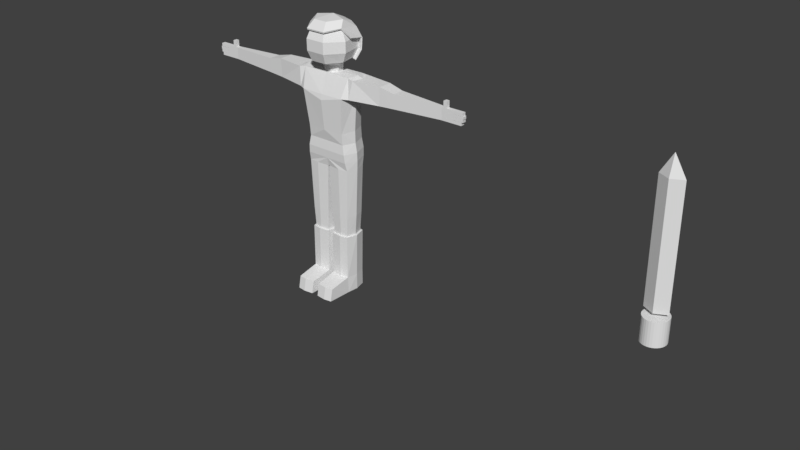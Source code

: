 # Source: Main_Character.blend  (saved by Blender 2.79.0; exported with 4.5.12 LTS)
import bpy
from mathutils import Matrix  # noqa: F401  (used for matrix-valued properties, if any)

bpy.ops.wm.read_factory_settings(use_empty=True)
scene = bpy.context.scene
scene.name = 'Scene'

# ---- collections
col_collection_1 = bpy.data.collections.new('Collection 1'); scene.collection.children.link(col_collection_1)
col_collection_20 = bpy.data.collections.new('Collection 20'); scene.collection.children.link(col_collection_20)
col_collection_20.hide_render = True
col_collection_20.hide_viewport = True

# ---- materials (node trees are filled in below, after node groups)
mat_material = bpy.data.materials.new('Material')
mat_material.alpha_threshold = 0.0
mat_material.use_transparent_shadow = False
mat_material.roughness = 0.5
mat_material.line_color = (0.0, 0.0, 0.0, 1.0)

# ---- material node trees

# ---- world
world_world = bpy.data.worlds.new('World'); scene.world = world_world
world_world.color = (0.05088, 0.05088, 0.05088)
world_world.use_sun_shadow = False
world_world.sun_shadow_jitter_overblur = 0.0
world_world.cycles.sampling_method = 'MANUAL'

# ---- meshes
me_cone = bpy.data.meshes.new('Cone')
me_cone.from_pydata([(0.0, 1.0, -1.0), (0.0, 0.0, 0.4783), (0.8593, -4.371e-08, -1.0), (-8.742e-08, -1.0, -1.0), (-0.8593, 1.192e-08, -1.0), (0.0, 1.0, -9.779), (0.8593, -4.371e-08, -9.779), (-8.742e-08, -1.0, -9.779), (-0.8593, 1.192e-08, -9.779), (0.04373, 2.01, -11.85), (0.04373, 2.01, -10.07), (0.2182, 1.971, -11.85), (0.2182, 1.971, -10.07), (0.3861, 1.857, -11.85), (0.3861, 1.857, -10.07), (0.5407, 1.671, -11.85), (0.5407, 1.671, -10.07), (0.6763, 1.421, -11.85), (0.6763, 1.421, -10.07), (0.7875, 1.116, -11.85), (0.7875, 1.116, -10.07), (0.8702, 0.769, -11.85), (0.8702, 0.769, -10.07), (0.9211, 0.392, -11.85), (0.9211, 0.392, -10.07), (0.9383, 3.697e-06, -11.85), (0.9383, 3.697e-06, -10.07), (0.9211, -0.392, -11.85), (0.9211, -0.392, -10.07), (0.8702, -0.769, -11.85), (0.8702, -0.769, -10.07), (0.7875, -1.116, -11.85), (0.7875, -1.116, -10.07), (0.6763, -1.421, -11.85), (0.6763, -1.421, -10.07), (0.5407, -1.671, -11.85), (0.5407, -1.671, -10.07), (0.3861, -1.857, -11.85), (0.3861, -1.857, -10.07), (0.2182, -1.971, -11.85), (0.2182, -1.971, -10.07), (0.04373, -2.01, -11.85), (0.04373, -2.01, -10.07), (-0.1308, -1.971, -11.85), (-0.1308, -1.971, -10.07), (-0.2986, -1.857, -11.85), (-0.2986, -1.857, -10.07), (-0.4532, -1.671, -11.85), (-0.4532, -1.671, -10.07), (-0.5888, -1.421, -11.85), (-0.5888, -1.421, -10.07), (-0.7, -1.116, -11.85), (-0.7, -1.116, -10.07), (-0.7827, -0.769, -11.85), (-0.7827, -0.769, -10.07), (-0.8336, -0.392, -11.85), (-0.8336, -0.392, -10.07), (-0.8508, 5.486e-06, -11.85), (-0.8508, 5.486e-06, -10.07), (-0.8336, 0.3921, -11.85), (-0.8336, 0.3921, -10.07), (-0.7827, 0.769, -11.85), (-0.7827, 0.769, -10.07), (-0.7, 1.116, -11.85), (-0.7, 1.116, -10.07), (-0.5888, 1.421, -11.85), (-0.5888, 1.421, -10.07), (-0.4532, 1.671, -11.85), (-0.4532, 1.671, -10.07), (-0.2986, 1.857, -11.85), (-0.2986, 1.857, -10.07), (-0.1308, 1.971, -11.85), (-0.1308, 1.971, -10.07)], [], [(0, 1, 2), (2, 1, 3), (3, 1, 4), (4, 1, 0), (3, 7, 6, 2), (0, 5, 8, 4), (4, 8, 7, 3), (2, 6, 5, 0), (5, 6, 7, 8), (9, 10, 12, 11), (11, 12, 14, 13), (13, 14, 16, 15), (15, 16, 18, 17), (17, 18, 20, 19), (19, 20, 22, 21), (21, 22, 24, 23), (23, 24, 26, 25), (25, 26, 28, 27), (27, 28, 30, 29), (29, 30, 32, 31), (31, 32, 34, 33), (33, 34, 36, 35), (35, 36, 38, 37), (37, 38, 40, 39), (39, 40, 42, 41), (41, 42, 44, 43), (43, 44, 46, 45), (45, 46, 48, 47), (47, 48, 50, 49), (49, 50, 52, 51), (51, 52, 54, 53), (53, 54, 56, 55), (55, 56, 58, 57), (57, 58, 60, 59), (59, 60, 62, 61), (61, 62, 64, 63), (63, 64, 66, 65), (65, 66, 68, 67), (67, 68, 70, 69), (12, 10, 72, 70, 68, 66, 64, 62, 60, 58, 56, 54, 52, 50, 48, 46, 44, 42, 40, 38, 36, 34, 32, 30, 28, 26, 24, 22, 20, 18, 16, 14), (69, 70, 72, 71), (71, 72, 10, 9), (9, 11, 13, 15, 17, 19, 21, 23, 25, 27, 29, 31, 33, 35, 37, 39, 41, 43, 45, 47, 49, 51, 53, 55, 57, 59, 61, 63, 65, 67, 69, 71)])
_uv = me_cone.uv_layers.new(name='UVMap')
_uv.uv.foreach_set('vector', [0.0, 0.0, 0.0, 0.0, 0.0, 0.0, 0.0, 0.0, 0.0, 0.0, 0.0, 0.0, 0.0, 0.0, 0.0, 0.0, 0.0, 0.0, 0.0, 0.0, 0.0, 0.0, 0.0, 0.0, 0.0, 0.0, 0.0, 0.0, 0.0, 0.0, 0.0, 0.0, 0.0, 0.0, 0.0, 0.0, 0.0, 0.0, 0.0, 0.0, 0.0, 0.0, 0.0, 0.0, 0.0, 0.0, 0.0, 0.0, 0.0, 0.0, 0.0, 0.0, 0.0, 0.0, 0.0, 0.0, 0.0, 0.0, 0.0, 0.0, 0.0, 0.0, 0.0, 0.0, 0.0, 0.0, 0.0, 0.0, 0.0, 0.0, 0.0, 0.0, 0.0, 0.0, 0.0, 0.0, 0.0, 0.0, 0.0, 0.0, 0.0, 0.0, 0.0, 0.0, 0.0, 0.0, 0.0, 0.0, 0.0, 0.0, 0.0, 0.0, 0.0, 0.0, 0.0, 0.0, 0.0, 0.0, 0.0, 0.0, 0.0, 0.0, 0.0, 0.0, 0.0, 0.0, 0.0, 0.0, 0.0, 0.0, 0.0, 0.0, 0.0, 0.0, 0.0, 0.0, 0.0, 0.0, 0.0, 0.0, 0.0, 0.0, 0.0, 0.0, 0.0, 0.0, 0.0, 0.0, 0.0, 0.0, 0.0, 0.0, 0.0, 0.0, 0.0, 0.0, 0.0, 0.0, 0.0, 0.0, 0.0, 0.0, 0.0, 0.0, 0.0, 0.0, 0.0, 0.0, 0.0, 0.0, 0.0, 0.0, 0.0, 0.0, 0.0, 0.0, 0.0, 0.0, 0.0, 0.0, 0.0, 0.0, 0.0, 0.0, 0.0, 0.0, 0.0, 0.0, 0.0, 0.0, 0.0, 0.0, 0.0, 0.0, 0.0, 0.0, 0.0, 0.0, 0.0, 0.0, 0.0, 0.0, 0.0, 0.0, 0.0, 0.0, 0.0, 0.0, 0.0, 0.0, 0.0, 0.0, 0.0, 0.0, 0.0, 0.0, 0.0, 0.0, 0.0, 0.0, 0.0, 0.0, 0.0, 0.0, 0.0, 0.0, 0.0, 0.0, 0.0, 0.0, 0.0, 0.0, 0.0, 0.0, 0.0, 0.0, 0.0, 0.0, 0.0, 0.0, 0.0, 0.0, 0.0, 0.0, 0.0, 0.0, 0.0, 0.0, 0.0, 0.0, 0.0, 0.0, 0.0, 0.0, 0.0, 0.0, 0.0, 0.0, 0.0, 0.0, 0.0, 0.0, 0.0, 0.0, 0.0, 0.0, 0.0, 0.0, 0.0, 0.0, 0.0, 0.0, 0.0, 0.0, 0.0, 0.0, 0.0, 0.0, 0.0, 0.0, 0.0, 0.0, 0.0, 0.0, 0.0, 0.0, 0.0, 0.0, 0.0, 0.0, 0.0, 0.0, 0.0, 0.0, 0.0, 0.0, 0.0, 0.0, 0.0, 0.0, 0.0, 0.0, 0.0, 0.0, 0.0, 0.0, 0.0, 0.0, 0.0, 0.0, 0.0, 0.0, 0.0, 0.0, 0.0, 0.0, 0.0, 0.0, 0.0, 0.0, 0.0, 0.0, 0.0, 0.0, 0.0, 0.0, 0.0, 0.0, 0.0, 0.0, 0.0, 0.0, 0.0, 0.0, 0.0, 0.0, 0.0, 0.0, 0.0, 0.0, 0.0, 0.0, 0.0, 0.0, 0.0, 0.0, 0.0, 0.0, 0.0, 0.0, 0.0, 0.0, 0.0, 0.0, 0.0, 0.0, 0.0, 0.0, 0.0, 0.0, 0.0, 0.0, 0.0, 0.0, 0.0, 0.0, 0.0, 0.0, 0.0, 0.0, 0.0, 0.0, 0.0, 0.0, 0.0, 0.0, 0.0, 0.0, 0.0, 0.0, 0.0, 0.0, 0.0, 0.0, 0.0, 0.0, 0.0, 0.0, 0.0, 0.0, 0.0, 0.0, 0.0, 0.0, 0.0, 0.0, 0.0, 0.0, 0.0, 0.0, 0.0, 0.0, 0.0, 0.0, 0.0, 0.0, 0.0, 0.0, 0.0, 0.0, 0.0, 0.0, 0.0, 0.0, 0.0, 0.0, 0.0, 0.0, 0.0, 0.0, 0.0, 0.0, 0.0, 0.0, 0.0, 0.0, 0.0, 0.0, 0.0, 0.0, 0.0, 0.0, 0.0, 0.0, 0.0, 0.0, 0.0, 0.0, 0.0, 0.0, 0.0, 0.0, 0.0, 0.0, 0.0, 0.0, 0.0, 0.0, 0.0, 0.0, 0.0, 0.0, 0.0, 0.0, 0.0, 0.0, 0.0, 0.0, 0.0, 0.0, 0.0, 0.0, 0.0, 0.0, 0.0, 0.0, 0.0, 0.0])
me_cone.use_remesh_preserve_volume = False
me_cone.use_remesh_preserve_attributes = False
me_cone.use_mirror_vertex_groups = False
me_cone.update()
me_cube = bpy.data.meshes.new('Cube')
me_cube.from_pydata([(0.7609, 0.6255, -0.3891), (0.7609, -0.5365, -0.3893), (0.8507, -0.488, -4.511), (0.08062, 0.004053, -4.511), (1.0, 0.4201, 1.352), (1.0, -0.4201, 1.352), (0.1336, 0.4869, -4.511), (0.03692, 0.5079, -1.078), (0.8773, 0.5079, -1.078), (0.8773, -0.4591, -1.078), (0.03692, -0.4591, -1.078), (0.03692, 0.003365, -1.078), (0.9508, -1.653e-07, -0.3891), (4.786, 4.816e-05, 0.9064), (1.134, -4.547e-07, 1.381), (4.786, 4.813e-05, 1.219), (1.012, 0.003365, -1.078), (4.786, -0.08629, 1.219), (0.8773, 0.4818, 0.8537), (0.8773, -0.7231, 0.8537), (4.786, -0.08629, 0.9063), (4.786, 0.08644, 1.219), (4.786, 0.08644, 0.9063), (1.033, -3.636e-07, 0.8538), (0.51, 0.4869, -4.511), (0.1081, -0.488, -4.511), (0.4985, -0.5381, -4.511), (2.322, -0.3073, 1.33), (2.902, -0.2571, 1.242), (2.902, -0.2571, 0.87), (2.283, -0.3059, 0.851), (2.922, 2.897e-05, 0.8701), (2.307, 0.001835, 0.8511), (2.283, 0.3089, 0.851), (2.902, 0.2573, 0.87), (2.902, 0.2573, 1.242), (2.322, 0.3075, 1.33), (2.326, 2.935e-05, 1.33), (2.905, 2.89e-05, 1.242), (0.7609, -0.5794, -0.09115), (0.8613, 0.003011, -2.935), (0.9244, 0.003394, -2.389), (0.8121, -0.4287, -2.389), (0.765, -0.4069, -2.935), (0.1619, -0.4069, -2.935), (0.1094, -0.4287, -2.389), (0.1094, 0.003394, -2.389), (0.118, 0.007247, -2.935), (0.8121, 0.459, -2.389), (0.765, 0.423, -2.935), (0.1619, 0.423, -2.935), (0.1094, 0.459, -2.389), (1.123, 0.4676, 0.8532), (1.231, 0.4673, 1.327), (1.231, -0.4672, 1.327), (1.255, 0.0003199, 0.8533), (1.342, 4.748e-06, 1.327), (1.123, -0.5896, 0.8532), (0.943, -2.101e-07, -0.07136), (0.7609, 0.5927, -0.07139), (0.4964, -0.473, -2.389), (0.4964, -0.5067, -1.078), (0.1343, -1.459, -4.188), (0.4964, -0.4487, -2.935), (0.8931, -0.0005537, -4.511), (0.5061, 0.5689, -1.078), (0.5061, 0.4744, -2.935), (0.5061, 0.5145, -2.389), (0.7885, 0.4869, -4.511), (0.1343, -1.566, -4.511), (0.8504, -0.5394, -0.8554), (0.8504, 0.6076, -0.8554), (1.024, -0.0003581, -0.8555), (0.8239, -0.5673, -0.6402), (1.014, -0.001795, -0.6402), (0.8239, 0.6459, -0.6402), (0.8177, -0.4838, -2.935), (0.8233, -0.488, -4.084), (0.7885, 0.4869, -4.084), (0.8931, -0.0005537, -4.084), (0.4985, -0.5381, -4.084), (0.1081, -0.488, -4.084), (0.51, 0.4869, -4.084), (0.1336, 0.4869, -4.084), (0.08062, 0.004053, -4.084), (0.0481, 0.008277, -2.935), (0.8177, 0.5022, -2.935), (0.9322, 0.003244, -2.935), (0.1011, -0.4838, -2.935), (0.1011, 0.5022, -2.935), (0.4985, -0.5334, -2.935), (0.51, 0.5633, -2.935), (0.8054, -1.566, -4.511), (0.4985, -1.616, -4.511), (0.8054, -1.459, -4.188), (0.4985, -1.509, -4.188), (5.258, 7.284e-05, 0.9064), (5.257, -0.08629, 0.9063), (5.257, 0.08644, 0.9063), (5.257, 0.08644, 1.219), (5.257, 7.282e-05, 1.219), (5.257, -0.08629, 1.219), (5.257, -0.08629, 1.141), (5.257, 0.08644, 1.141), (5.257, 0.08644, 1.066), (5.257, -0.08629, 1.066), (5.257, -0.08629, 0.9871), (5.257, 0.08644, 0.9871), (4.853, -0.08629, 1.219), (4.853, 0.08644, 1.219), (4.853, 5.167e-05, 1.219), (4.984, -0.08629, 1.219), (4.984, 0.08644, 1.219), (4.984, 5.849e-05, 1.219), (4.984, 5.842e-05, 1.386), (4.853, 5.16e-05, 1.386), (4.853, -0.08629, 1.386), (4.853, 0.08644, 1.386), (4.984, -0.08629, 1.386), (4.984, 0.08644, 1.386), (5.257, -0.08629, 1.141), (5.257, 0.08644, 1.141), (5.257, 0.08644, 1.138), (5.257, -0.08629, 1.138), (5.257, -0.08629, 1.066), (5.257, 0.08644, 1.066), (5.257, -0.08629, 1.064), (5.257, 0.08644, 1.064), (5.257, -0.08629, 0.9871), (5.257, 0.08644, 0.9871), (5.257, -0.08629, 0.985), (5.257, 0.08644, 0.985), (5.582, 7.284e-05, 0.9064), (5.582, -0.08629, 0.9063), (5.582, 0.08644, 0.9063), (5.627, 0.08644, 1.219), (5.627, 7.282e-05, 1.219), (5.627, -0.08629, 1.219), (5.627, -0.08629, 1.141), (5.627, 0.08644, 1.141), (5.661, 0.08644, 1.066), (5.661, 0.08644, 1.138), (5.661, -0.08629, 1.066), (5.661, -0.08629, 1.138), (5.643, -0.08629, 0.9871), (5.643, -0.08629, 1.064), (5.643, 0.08644, 0.9871), (5.643, 0.08644, 1.064), (5.582, -0.08629, 0.985), (5.582, 0.08644, 0.985), (-0.7609, 0.6255, -0.3891), (-0.7609, -0.5365, -0.3893), (-0.8507, -0.488, -4.511), (-0.08062, 0.004053, -4.511), (-1.0, 0.4201, 1.352), (-1.0, -0.4201, 1.352), (-0.1336, 0.4869, -4.511), (-0.03692, 0.5079, -1.078), (-0.8773, 0.5079, -1.078), (-0.8773, -0.4591, -1.078), (-0.03692, -0.4591, -1.078), (-0.03692, 0.003365, -1.078), (-0.9508, -1.653e-07, -0.3891), (-4.786, 4.816e-05, 0.9064), (-1.134, -4.547e-07, 1.381), (-4.786, 4.813e-05, 1.219), (-1.012, 0.003365, -1.078), (-4.786, -0.08629, 1.219), (-0.8773, 0.4818, 0.8537), (-0.8773, -0.7231, 0.8537), (-4.786, -0.08629, 0.9063), (-4.786, 0.08644, 1.219), (-4.786, 0.08644, 0.9063), (-1.033, -3.636e-07, 0.8538), (0.0, 0.6255, -0.3824), (0.0, -0.5365, -0.3826), (0.0, 0.3999, 1.352), (0.0, -0.3999, 1.352), (0.0, 0.5079, -1.078), (0.0, -0.4591, -1.078), (0.0, 0.003365, -1.078), (0.0007257, 0.3548, 1.352), (0.0, 0.6255, 0.6644), (0.0, -0.7915, 0.7058), (-0.51, 0.4869, -4.511), (-0.1081, -0.488, -4.511), (-0.4985, -0.5381, -4.511), (-2.322, -0.3073, 1.33), (-2.902, -0.2571, 1.242), (-2.902, -0.2571, 0.87), (-2.283, -0.3059, 0.851), (-2.922, 2.897e-05, 0.8701), (-2.307, 0.001835, 0.8511), (-2.283, 0.3089, 0.851), (-2.902, 0.2573, 0.87), (-2.902, 0.2573, 1.242), (-2.322, 0.3075, 1.33), (-2.326, 2.935e-05, 1.33), (-2.905, 2.89e-05, 1.242), (0.0, -0.7438, 0.8537), (0.0, -0.6522, -0.08439), (-0.7609, -0.5794, -0.09115), (-0.8613, 0.003011, -2.935), (-0.9244, 0.003394, -2.389), (-0.8121, -0.4287, -2.389), (-0.765, -0.4069, -2.935), (-0.1619, -0.4069, -2.935), (-0.1094, -0.4287, -2.389), (-0.1094, 0.003394, -2.389), (-0.118, 0.007247, -2.935), (-0.8121, 0.459, -2.389), (-0.765, 0.423, -2.935), (-0.1619, 0.423, -2.935), (-0.1094, 0.459, -2.389), (-1.123, 0.4676, 0.8532), (-1.231, 0.4673, 1.327), (-1.231, -0.4672, 1.327), (-1.255, 0.0003199, 0.8533), (-1.342, 4.748e-06, 1.327), (-1.123, -0.5896, 0.8532), (-0.943, -2.101e-07, -0.07136), (-0.7609, 0.5927, -0.07139), (0.0, 0.6255, -0.1078), (-0.4964, -0.473, -2.389), (-0.4964, -0.5067, -1.078), (-0.1343, -1.459, -4.188), (-0.4964, -0.4487, -2.935), (-0.8931, -0.0005537, -4.511), (-0.5061, 0.5689, -1.078), (-0.5061, 0.4744, -2.935), (-0.5061, 0.5145, -2.389), (-0.7885, 0.4869, -4.511), (-0.1343, -1.566, -4.511), (-0.8504, -0.5394, -0.8554), (-0.8504, 0.6076, -0.8554), (-1.024, -0.0003581, -0.8555), (0.0, -0.5391, -0.8554), (0.0, 0.607, -0.8554), (-0.8239, -0.5673, -0.6402), (-1.014, -0.001795, -0.6402), (0.0, -0.5671, -0.6402), (-0.8239, 0.6459, -0.6402), (0.0, 0.6454, -0.6402), (-0.8177, -0.4838, -2.935), (-0.8233, -0.488, -4.084), (-0.7885, 0.4869, -4.084), (-0.8931, -0.0005537, -4.084), (-0.4985, -0.5381, -4.084), (-0.1081, -0.488, -4.084), (-0.51, 0.4869, -4.084), (-0.1336, 0.4869, -4.084), (-0.08062, 0.004053, -4.084), (-0.0481, 0.008277, -2.935), (-0.8177, 0.5022, -2.935), (-0.9322, 0.003244, -2.935), (-0.1011, -0.4838, -2.935), (-0.1011, 0.5022, -2.935), (-0.4985, -0.5334, -2.935), (-0.51, 0.5633, -2.935), (-0.8054, -1.566, -4.511), (-0.4985, -1.616, -4.511), (-0.8054, -1.459, -4.188), (-0.4985, -1.509, -4.188), (-5.258, 7.284e-05, 0.9064), (-5.257, -0.08629, 0.9063), (-5.257, 0.08644, 0.9063), (-5.257, 0.08644, 1.219), (-5.257, 7.282e-05, 1.219), (-5.257, -0.08629, 1.219), (-5.257, -0.08629, 1.141), (-5.257, 0.08644, 1.141), (-5.257, 0.08644, 1.066), (-5.257, -0.08629, 1.066), (-5.257, -0.08629, 0.9871), (-5.257, 0.08644, 0.9871), (-4.853, -0.08629, 1.219), (-4.853, 0.08644, 1.219), (-4.853, 5.167e-05, 1.219), (-4.984, -0.08629, 1.219), (-4.984, 0.08644, 1.219), (-4.984, 5.849e-05, 1.219), (-4.984, 5.842e-05, 1.386), (-4.853, 5.16e-05, 1.386), (-4.853, -0.08629, 1.386), (-4.853, 0.08644, 1.386), (-4.984, -0.08629, 1.386), (-4.984, 0.08644, 1.386), (-5.257, -0.08629, 1.141), (-5.257, 0.08644, 1.141), (-5.257, 0.08644, 1.138), (-5.257, -0.08629, 1.138), (-5.257, -0.08629, 1.066), (-5.257, 0.08644, 1.066), (-5.257, -0.08629, 1.064), (-5.257, 0.08644, 1.064), (-5.257, -0.08629, 0.9871), (-5.257, 0.08644, 0.9871), (-5.257, -0.08629, 0.985), (-5.257, 0.08644, 0.985), (-5.582, 7.284e-05, 0.9064), (-5.582, -0.08629, 0.9063), (-5.582, 0.08644, 0.9063), (-5.627, 0.08644, 1.219), (-5.627, 7.282e-05, 1.219), (-5.627, -0.08629, 1.219), (-5.627, -0.08629, 1.141), (-5.627, 0.08644, 1.141), (-5.661, 0.08644, 1.066), (-5.661, 0.08644, 1.138), (-5.661, -0.08629, 1.066), (-5.661, -0.08629, 1.138), (-5.643, -0.08629, 0.9871), (-5.643, -0.08629, 1.064), (-5.643, 0.08644, 0.9871), (-5.643, 0.08644, 1.064), (-5.582, -0.08629, 0.985), (-5.582, 0.08644, 0.985), (-0.0003821, 0.472, 2.629), (-0.0003821, 0.8316, 2.454), (-0.0003821, 1.065, 2.202), (-0.0003821, 0.9969, 1.926), (-0.0003821, 0.77, 1.673), (-0.0003821, 0.3741, 1.54), (-0.0003822, -0.0534, 2.692), (0.2981, 0.2742, 2.629), (0.5374, 0.5369, 2.454), (0.6702, 0.6826, 2.202), (0.6702, 0.6826, 1.922), (0.5374, 0.5369, 1.669), (0.2701, 0.2445, 1.54), (0.3718, -0.1703, 2.629), (0.6702, -0.2641, 2.454), (0.8358, -0.3161, 2.202), (0.8358, -0.3161, 1.922), (0.6702, -0.2641, 1.669), (0.3369, -0.1582, 1.54), (0.1652, -0.5268, 2.629), (0.2981, -0.8435, 2.483), (0.3718, -1.029, 2.223), (0.3718, -1.021, 1.927), (0.2981, -0.8513, 1.664), (0.1497, -0.4191, 1.54), (-0.166, -0.5268, 2.629), (-0.2988, -0.8435, 2.483), (-0.3725, -1.029, 2.223), (-0.3725, -1.021, 1.927), (-0.2988, -0.8513, 1.664), (-0.1505, -0.4191, 1.54), (-0.3725, -0.1703, 2.629), (-0.671, -0.2641, 2.454), (-0.8366, -0.3161, 2.202), (-0.8366, -0.3161, 1.922), (-0.671, -0.2641, 1.669), (-0.3376, -0.1582, 1.54), (-0.2988, 0.2742, 2.629), (-0.5382, 0.5369, 2.454), (-0.671, 0.6826, 2.202), (-0.671, 0.6826, 1.922), (-0.5382, 0.5369, 1.669), (-0.2708, 0.2445, 1.54), (-0.3173, 0.2029, 1.358), (-0.3395, -0.0973, 1.358), (-0.1586, -0.2845, 1.354), (0.1142, -0.288, 1.356), (0.3172, -0.1044, 1.36), (0.2988, 0.1923, 1.359), (0.02229, 0.6356, 2.581), (0.001063, 0.8487, 2.432), (0.003656, 1.067, 2.16), (2.459e-05, 0.9427, 1.884), (2.459e-05, 0.7053, 1.62), (-0.01096, 0.09419, 2.732), (0.5023, 0.4612, 2.571), (0.6707, 0.5348, 2.444), (0.8386, 0.6594, 2.175), (0.8389, 0.6139, 1.879), (0.6728, 0.4614, 1.615), (0.5972, -0.1244, 2.69), (0.7108, -0.3764, 2.516), (0.9094, -0.05897, 2.27), (0.2732, -0.6901, 2.663), (0.3734, -0.9826, 2.467), (-0.2732, -0.6901, 2.663), (-0.3733, -0.9826, 2.467), (-0.6294, -0.08247, 2.672), (-0.7108, -0.3764, 2.516), (-0.962, -0.05897, 2.27), (-0.4814, 0.4949, 2.556), (-0.6747, 0.547, 2.443), (-0.8392, 0.6746, 2.174), (-0.8389, 0.6139, 1.879), (-0.6727, 0.4614, 1.615), (2.459e-05, 0.3814, 2.584), (2.459e-05, 0.7459, 2.407), (2.458e-05, 0.978, 2.162), (2.458e-05, 0.9076, 1.898), (2.459e-05, 0.6765, 1.644), (2.445e-05, -0.1561, 2.647), (0.3598, 0.1799, 2.584), (0.6473, 0.4473, 2.409), (0.8109, 0.5877, 2.159), (0.8204, 0.5822, 1.893), (0.6582, 0.4342, 1.638), (0.4494, -0.2763, 2.584), (0.6856, -0.3769, 2.487), (0.8713, -0.06425, 2.25), (0.1994, -0.6415, 2.584), (0.3642, -0.9696, 2.432), (-0.1994, -0.6415, 2.584), (-0.3642, -0.9696, 2.432), (-0.4493, -0.2763, 2.584), (-0.6855, -0.3769, 2.487), (-0.924, -0.06425, 2.25), (-0.3597, 0.1799, 2.584), (-0.6472, 0.4473, 2.409), (-0.8108, 0.5877, 2.159), (-0.8203, 0.5822, 1.893), (-0.6582, 0.4342, 1.638)], [], [(72, 70, 9, 16), (31, 34, 22, 13), (79, 77, 2, 64), (40, 43, 76, 87), (66, 49, 86, 91), (83, 82, 24, 6), (94, 95, 93, 92), (174, 0, 75, 242), (7, 11, 180, 178), (11, 10, 179, 180), (78, 79, 64, 68), (35, 38, 15, 21), (34, 35, 21, 22), (71, 72, 16, 8), (59, 18, 23, 58), (28, 29, 20, 17), (38, 28, 17, 15), (29, 31, 13, 20), (13, 22, 98, 96), (12, 58, 39, 1), (1, 39, 200, 175), (4, 18, 182, 176), (155, 361, 360, 181, 365, 364, 5, 14, 4, 176, 154, 164), (81, 84, 3, 25), (99, 100, 136, 135), (1, 175, 240, 73), (47, 50, 89, 85), (59, 0, 174, 222), (19, 199, 183), (23, 18, 52, 55), (30, 32, 31, 29), (56, 54, 27, 37), (37, 27, 28, 38), (18, 4, 53, 52), (27, 30, 29, 28), (54, 57, 30, 27), (33, 36, 35, 34), (52, 53, 36, 33), (36, 37, 38, 35), (4, 14, 56, 53), (32, 33, 34, 31), (199, 19, 5, 177), (10, 11, 46, 45), (200, 39, 19, 183), (45, 46, 47, 44), (16, 9, 42, 41), (41, 42, 43, 40), (9, 61, 60, 42), (42, 60, 63, 43), (7, 65, 67, 51), (51, 67, 66, 50), (11, 7, 51, 46), (46, 51, 50, 47), (8, 16, 41, 48), (48, 41, 40, 49), (19, 23, 55, 57), (55, 52, 33, 32), (57, 55, 32, 30), (5, 19, 57, 54), (53, 56, 37, 36), (14, 5, 54, 56), (18, 59, 222, 182), (0, 59, 58, 12), (39, 58, 23, 19), (63, 60, 45, 44), (44, 47, 85, 88), (26, 2, 92, 93), (60, 61, 10, 45), (67, 65, 8, 48), (95, 62, 69, 93), (66, 67, 48, 49), (77, 80, 95, 94), (0, 12, 74, 75), (12, 1, 73, 74), (70, 236, 179, 10, 61, 9), (237, 71, 8, 65, 7, 178), (74, 73, 70, 72), (73, 240, 236, 70), (75, 74, 72, 71), (242, 75, 71, 237), (86, 87, 79, 78), (85, 89, 83, 84), (89, 91, 82, 83), (76, 90, 80, 77), (87, 76, 77, 79), (88, 85, 84, 81), (80, 90, 88, 81), (82, 91, 86, 78), (63, 44, 88, 90), (49, 40, 87, 86), (68, 64, 2, 26, 25, 3, 6, 24), (25, 26, 93, 69), (43, 63, 90, 76), (84, 83, 6, 3), (82, 78, 68, 24), (50, 66, 91, 89), (80, 81, 62, 95), (81, 25, 69, 62), (2, 77, 94, 92), (15, 17, 108, 110), (20, 13, 96, 97), (17, 20, 97, 130, 106, 128, 126, 105, 124, 123, 102, 120, 101, 111, 108), (22, 21, 109, 112, 99, 121, 103, 122, 125, 104, 127, 129, 107, 131, 98), (21, 15, 110, 109), (115, 116, 118, 114), (102, 123, 122, 103, 121, 120), (111, 113, 114, 118), (109, 110, 115, 117), (112, 113, 100, 99), (113, 111, 101, 100), (117, 115, 114, 119), (108, 111, 118, 116), (110, 108, 116, 115), (113, 112, 119, 114), (112, 109, 117, 119), (96, 98, 134, 132), (122, 123, 143, 141), (123, 124, 142, 143), (104, 125, 124, 105, 126, 127), (106, 130, 131, 107, 129, 128), (133, 132, 134, 149, 148), (138, 139, 135, 136, 137), (142, 140, 141, 143), (144, 146, 147, 145), (128, 129, 146, 144), (100, 101, 137, 136), (130, 97, 133, 148), (124, 125, 140, 142), (101, 120, 138, 137), (98, 131, 149, 134), (126, 128, 144, 145), (121, 99, 135, 139), (120, 121, 139, 138), (131, 130, 148, 149), (97, 96, 132, 133), (129, 127, 147, 146), (125, 122, 141, 140), (127, 126, 145, 147), (235, 166, 159, 233), (191, 163, 172, 194), (246, 227, 152, 244), (202, 254, 243, 205), (229, 258, 253, 211), (250, 156, 184, 249), (261, 259, 260, 262), (174, 242, 241, 150), (157, 178, 180, 161), (161, 180, 179, 160), (245, 231, 227, 246), (195, 171, 165, 198), (194, 172, 171, 195), (234, 158, 166, 235), (221, 220, 173, 168), (188, 167, 170, 189), (198, 165, 167, 188), (189, 170, 163, 191), (163, 263, 265, 172), (162, 151, 201, 220), (151, 175, 200, 201), (154, 176, 182, 168), (248, 185, 153, 251), (266, 302, 303, 267), (151, 238, 240, 175), (209, 252, 256, 212), (221, 222, 174, 150), (169, 183, 199), (5, 364, 363, 362, 361, 155, 177), (173, 217, 214, 168), (190, 189, 191, 192), (218, 197, 187, 216), (197, 198, 188, 187), (168, 214, 215, 154), (187, 188, 189, 190), (216, 187, 190, 219), (193, 194, 195, 196), (214, 193, 196, 215), (196, 195, 198, 197), (154, 215, 218, 164), (192, 191, 194, 193), (199, 177, 155, 169), (160, 207, 208, 161), (200, 183, 169, 201), (207, 206, 209, 208), (166, 203, 204, 159), (203, 202, 205, 204), (159, 204, 223, 224), (204, 205, 226, 223), (157, 213, 230, 228), (213, 212, 229, 230), (161, 208, 213, 157), (208, 209, 212, 213), (158, 210, 203, 166), (210, 211, 202, 203), (169, 219, 217, 173), (217, 192, 193, 214), (219, 190, 192, 217), (155, 216, 219, 169), (215, 196, 197, 218), (164, 218, 216, 155), (168, 182, 222, 221), (150, 162, 220, 221), (201, 169, 173, 220), (226, 206, 207, 223), (206, 255, 252, 209), (186, 260, 259, 152), (223, 207, 160, 224), (230, 210, 158, 228), (262, 260, 232, 225), (229, 211, 210, 230), (244, 261, 262, 247), (150, 241, 239, 162), (162, 239, 238, 151), (233, 159, 224, 160, 179, 236), (237, 178, 157, 228, 158, 234), (239, 235, 233, 238), (238, 233, 236, 240), (241, 234, 235, 239), (242, 237, 234, 241), (253, 245, 246, 254), (252, 251, 250, 256), (256, 250, 249, 258), (243, 244, 247, 257), (254, 246, 244, 243), (255, 248, 251, 252), (247, 248, 255, 257), (249, 245, 253, 258), (226, 257, 255, 206), (211, 253, 254, 202), (231, 184, 156, 153, 185, 186, 152, 227), (185, 232, 260, 186), (205, 243, 257, 226), (251, 153, 156, 250), (249, 184, 231, 245), (212, 256, 258, 229), (247, 262, 225, 248), (248, 225, 232, 185), (152, 259, 261, 244), (165, 277, 275, 167), (170, 264, 263, 163), (167, 275, 278, 268, 287, 269, 290, 291, 272, 293, 295, 273, 297, 264, 170), (172, 265, 298, 274, 296, 294, 271, 292, 289, 270, 288, 266, 279, 276, 171), (171, 276, 277, 165), (282, 281, 285, 283), (269, 287, 288, 270, 289, 290), (278, 285, 281, 280), (276, 284, 282, 277), (279, 266, 267, 280), (280, 267, 268, 278), (284, 286, 281, 282), (275, 283, 285, 278), (277, 282, 283, 275), (280, 281, 286, 279), (279, 286, 284, 276), (263, 299, 301, 265), (289, 308, 310, 290), (290, 310, 309, 291), (271, 294, 293, 272, 291, 292), (273, 295, 296, 274, 298, 297), (300, 315, 316, 301, 299), (305, 304, 303, 302, 306), (309, 310, 308, 307), (311, 312, 314, 313), (295, 311, 313, 296), (267, 303, 304, 268), (297, 315, 300, 264), (291, 309, 307, 292), (268, 304, 305, 287), (265, 301, 316, 298), (293, 312, 311, 295), (288, 306, 302, 266), (287, 305, 306, 288), (298, 316, 315, 297), (264, 300, 299, 263), (296, 313, 314, 294), (292, 307, 308, 289), (294, 314, 312, 293), (318, 317, 324, 325), (321, 320, 327, 328), (319, 318, 325, 326), (317, 323, 324), (322, 321, 328, 329), (320, 319, 326, 327), (329, 328, 334, 335), (327, 326, 332, 333), (325, 324, 330, 331), (328, 327, 333, 334), (326, 325, 331, 332), (324, 323, 330), (331, 330, 336, 337), (334, 333, 339, 340), (332, 331, 337, 338), (330, 323, 336), (335, 334, 340, 341), (333, 332, 338, 339), (340, 339, 345, 346), (338, 337, 343, 344), (336, 323, 342), (341, 340, 346, 347), (339, 338, 344, 345), (337, 336, 342, 343), (346, 345, 351, 352), (344, 343, 349, 350), (342, 323, 348), (347, 346, 352, 353), (345, 344, 350, 351), (343, 342, 348, 349), (348, 323, 354), (353, 352, 358, 359), (351, 350, 356, 357), (349, 348, 354, 355), (352, 351, 357, 358), (350, 349, 355, 356), (359, 358, 321, 322), (357, 356, 319, 320), (355, 354, 317, 318), (358, 357, 320, 321), (356, 355, 318, 319), (354, 323, 317), (362, 363, 341, 347), (335, 341, 363, 364), (329, 335, 364, 365), (322, 329, 365, 181), (360, 359, 322, 181), (361, 353, 359, 360), (362, 347, 353, 361), (367, 366, 372, 373), (370, 369, 375, 376), (368, 367, 373, 374), (366, 371, 372), (369, 368, 374, 375), (373, 372, 377, 378), (374, 373, 378, 379), (372, 371, 377), (378, 377, 380, 381), (377, 371, 380), (380, 371, 382), (381, 380, 382, 383), (382, 371, 384), (383, 382, 384, 385), (384, 371, 387), (385, 384, 387, 388), (386, 385, 388, 389), (390, 389, 368, 369), (388, 387, 366, 367), (391, 390, 369, 370), (389, 388, 367, 368), (387, 371, 366), (393, 399, 398, 392), (396, 402, 401, 395), (394, 400, 399, 393), (392, 398, 397), (395, 401, 400, 394), (399, 404, 403, 398), (400, 405, 404, 399), (398, 403, 397), (404, 407, 406, 403), (403, 406, 397), (406, 408, 397), (407, 409, 408, 406), (408, 410, 397), (409, 411, 410, 408), (410, 413, 397), (411, 414, 413, 410), (412, 415, 414, 411), (416, 395, 394, 415), (414, 393, 392, 413), (417, 396, 395, 416), (415, 394, 393, 414), (413, 392, 397), (378, 404, 405, 379), (375, 401, 402, 376), (383, 409, 407, 381), (379, 405, 400, 374), (390, 416, 415, 389), (391, 417, 416, 390), (376, 402, 396, 370), (386, 412, 411, 385), (389, 415, 412, 386), (385, 411, 409, 383), (370, 396, 417, 391), (381, 407, 404, 378), (374, 400, 401, 375)])
_uv = me_cube.uv_layers.new(name='UVMap')
_uv.uv.foreach_set('vector', [0.0, 0.0, 0.0, 0.0, 0.0, 0.0, 0.0, 0.0, 0.0, 0.0, 0.0, 0.0, 0.0, 0.0, 0.0, 0.0, 0.0, 0.0, 0.0, 0.0, 0.0, 0.0, 0.0, 0.0, 0.0, 0.0, 0.0, 0.0, 0.0, 0.0, 0.0, 0.0, 0.0, 0.0, 0.0, 0.0, 0.0, 0.0, 0.0, 0.0, 0.0, 0.0, 0.0, 0.0, 0.0, 0.0, 0.0, 0.0, 0.0, 0.0, 0.0, 0.0, 0.0, 0.0, 0.0, 0.0, 0.0, 0.0, 0.0, 0.0, 0.0, 0.0, 0.0, 0.0, 0.0, 0.0, 0.0, 0.0, 0.0, 0.0, 0.0, 0.0, 0.0, 0.0, 0.0, 0.0, 0.0, 0.0, 0.0, 0.0, 0.0, 0.0, 0.0, 0.0, 0.0, 0.0, 0.0, 0.0, 0.0, 0.0, 0.0, 0.0, 0.0, 0.0, 0.0, 0.0, 0.0, 0.0, 0.0, 0.0, 0.0, 0.0, 0.0, 0.0, 0.0, 0.0, 0.0, 0.0, 0.0, 0.0, 0.0, 0.0, 0.0, 0.0, 0.0, 0.0, 0.0, 0.0, 0.0, 0.0, 0.0, 0.0, 0.0, 0.0, 0.0, 0.0, 0.0, 0.0, 0.0, 0.0, 0.0, 0.0, 0.0, 0.0, 0.0, 0.0, 0.0, 0.0, 0.0, 0.0, 0.0, 0.0, 0.0, 0.0, 0.0, 0.0, 0.0, 0.0, 0.0, 0.0, 0.0, 0.0, 0.0, 0.0, 0.0, 0.0, 0.0, 0.0, 0.0, 0.0, 0.0, 0.0, 0.0, 0.0, 0.0, 0.0, 0.0, 0.0, 0.0, 0.0, 0.0, 0.0, 0.0, 0.0, 0.0, 0.0, 0.0, 0.0, 0.0, 0.0, 0.0, 0.0, 0.0, 0.0, 0.0, 0.0, 0.0, 0.0, 0.0, 0.0, 0.0, 0.0, 0.0, 0.0, 0.0, 0.0, 0.0, 0.0, 0.0, 0.0, 0.0, 0.0, 0.0, 0.0, 0.0, 0.0, 0.0, 0.0, 0.0, 0.0, 0.0, 0.0, 0.0, 0.0, 0.0, 0.0, 0.0, 0.0, 0.0, 0.0, 0.0, 0.0, 0.0, 0.0, 0.0, 0.0, 0.0, 0.0, 0.0, 0.0, 0.0, 0.0, 0.0, 0.0, 0.0, 0.0, 0.0, 0.0, 0.0, 0.0, 0.0, 0.0, 0.0, 0.0, 0.0, 0.0, 0.0, 0.0, 0.0, 0.0, 0.0, 0.0, 0.0, 0.0, 0.0, 0.0, 0.0, 0.0, 0.0, 0.0, 0.0, 0.0, 0.0, 0.0, 0.0, 0.0, 0.0, 0.0, 0.0, 0.0, 0.0, 0.0, 0.0, 0.0, 0.0, 0.0, 0.0, 0.0, 0.0, 0.0, 0.0, 0.0, 0.0, 0.0, 0.0, 0.0, 0.0, 0.0, 0.0, 0.0, 0.0, 0.0, 0.0, 0.0, 0.0, 0.0, 0.0, 0.0, 0.0, 0.0, 0.0, 0.0, 0.0, 0.0, 0.0, 0.0, 0.0, 0.0, 0.0, 0.0, 0.0, 0.0, 0.0, 0.0, 0.0, 0.0, 0.0, 0.0, 0.0, 0.0, 0.0, 0.0, 0.0, 0.0, 0.0, 0.0, 0.0, 0.0, 0.0, 0.0, 0.0, 0.0, 0.0, 0.0, 0.0, 0.0, 0.0, 0.0, 0.0, 0.0, 0.0, 0.0, 0.0, 0.0, 0.0, 0.0, 0.0, 0.0, 0.0, 0.0, 0.0, 0.0, 0.0, 0.0, 0.0, 0.0, 0.0, 0.0, 0.0, 0.0, 0.0, 0.0, 0.0, 0.0, 0.0, 0.0, 0.0, 0.0, 0.0, 0.0, 0.0, 0.0, 0.0, 0.0, 0.0, 0.0, 0.0, 0.0, 0.0, 0.0, 0.0, 0.0, 0.0, 0.0, 0.0, 0.0, 0.0, 0.0, 0.0, 0.0, 0.0, 0.0, 0.0, 0.0, 0.0, 0.0, 0.0, 0.0, 0.0, 0.0, 0.0, 0.0, 0.0, 0.0, 0.0, 0.0, 0.0, 0.0, 0.0, 0.0, 0.0, 0.0, 0.0, 0.0, 0.0, 0.0, 0.0, 0.0, 0.0, 0.0, 0.0, 0.0, 0.0, 0.0, 0.0, 0.0, 0.0, 0.0, 0.0, 0.0, 0.0, 0.0, 0.0, 0.0, 0.0, 0.0, 0.0, 0.0, 0.0, 0.0, 0.0, 0.0, 0.0, 0.0, 0.0, 0.0, 0.0, 0.0, 0.0, 0.0, 0.0, 0.0, 0.0, 0.0, 0.0, 0.0, 0.0, 0.0, 0.0, 0.0, 0.0, 0.0, 0.0, 0.0, 0.0, 0.0, 0.0, 0.0, 0.0, 0.0, 0.0, 0.0, 0.0, 0.0, 0.0, 0.0, 0.0, 0.0, 0.0, 0.0, 0.0, 0.0, 0.0, 0.0, 0.0, 0.0, 0.0, 0.0, 0.0, 0.0, 0.0, 0.0, 0.0, 0.0, 0.0, 0.0, 0.0, 0.0, 0.0, 0.0, 0.0, 0.0, 0.0, 0.0, 0.0, 0.0, 0.0, 0.0, 0.0, 0.0, 0.0, 0.0, 0.0, 0.0, 0.0, 0.0, 0.0, 0.0, 0.0, 0.0, 0.0, 0.0, 0.0, 0.0, 0.0, 0.0, 0.0, 0.0, 0.0, 0.0, 0.0, 0.0, 0.0, 0.0, 0.0, 0.0, 0.0, 0.0, 0.0, 0.0, 0.0, 0.0, 0.0, 0.0, 0.0, 0.0, 0.0, 0.0, 0.0, 0.0, 0.0, 0.0, 0.0, 0.0, 0.0, 0.0, 0.0, 0.0, 0.0, 0.0, 0.0, 0.0, 0.0, 0.0, 0.0, 0.0, 0.0, 0.0, 0.0, 0.0, 0.0, 0.0, 0.0, 0.0, 0.0, 0.0, 0.0, 0.0, 0.0, 0.0, 0.0, 0.0, 0.0, 0.0, 0.0, 0.0, 0.0, 0.0, 0.0, 0.0, 0.0, 0.0, 0.0, 0.0, 0.0, 0.0, 0.0, 0.0, 0.0, 0.0, 0.0, 0.0, 0.0, 0.0, 0.0, 0.0, 0.0, 0.0, 0.0, 0.0, 0.0, 0.0, 0.0, 0.0, 0.0, 0.0, 0.0, 0.0, 0.0, 0.0, 0.0, 0.0, 0.0, 0.0, 0.0, 0.0, 0.0, 0.0, 0.0, 0.0, 0.0, 0.0, 0.0, 0.0, 0.0, 0.0, 0.0, 0.0, 0.0, 0.0, 0.0, 0.0, 0.0, 0.0, 0.0, 0.0, 0.0, 0.0, 0.0, 0.0, 0.0, 0.0, 0.0, 0.0, 0.0, 0.0, 0.0, 0.0, 0.0, 0.0, 0.0, 0.0, 0.0, 0.0, 0.0, 0.0, 0.0, 0.0, 0.0, 0.0, 0.0, 0.0, 0.0, 0.0, 0.0, 0.0, 0.0, 0.0, 0.0, 0.0, 0.0, 0.0, 0.0, 0.0, 0.0, 0.0, 0.0, 0.0, 0.0, 0.0, 0.0, 0.0, 0.0, 0.0, 0.0, 0.0, 0.0, 0.0, 0.0, 0.0, 0.0, 0.0, 0.0, 0.0, 0.0, 0.0, 0.0, 0.0, 0.0, 0.0, 0.0, 0.0, 0.0, 0.0, 0.0, 0.0, 0.0, 0.0, 0.0, 0.0, 0.0, 0.0, 0.0, 0.0, 0.0, 0.0, 0.0, 0.0, 0.0, 0.0, 0.0, 0.0, 0.0, 0.0, 0.0, 0.0, 0.0, 0.0, 0.0, 0.0, 0.0, 0.0, 0.0, 0.0, 0.0, 0.0, 0.0, 0.0, 0.0, 0.0, 0.0, 0.0, 0.0, 0.0, 0.0, 0.0, 0.0, 0.0, 0.0, 0.0, 0.0, 0.0, 0.0, 0.0, 0.0, 0.0, 0.0, 0.0, 0.0, 0.0, 0.0, 0.0, 0.0, 0.0, 0.0, 0.0, 0.0, 0.0, 0.0, 0.0, 0.0, 0.0, 0.0, 0.0, 0.0, 0.0, 0.0, 0.0, 0.0, 0.0, 0.0, 0.0, 0.0, 0.0, 0.0, 0.0, 0.0, 0.0, 0.0, 0.0, 0.0, 0.0, 0.0, 0.0, 0.0, 0.0, 0.0, 0.0, 0.0, 0.0, 0.0, 0.0, 0.0, 0.0, 0.0, 0.0, 0.0, 0.0, 0.0, 0.0, 0.0, 0.0, 0.0, 0.0, 0.0, 0.0, 0.0, 0.0, 0.0, 0.0, 0.0, 0.0, 0.0, 0.0, 0.0, 0.0, 0.0, 0.0, 0.0, 0.0, 0.0, 0.0, 0.0, 0.0, 0.0, 0.0, 0.0, 0.0, 0.0, 0.0, 0.0, 0.0, 0.0, 0.0, 0.0, 0.0, 0.0, 0.0, 0.0, 0.0, 0.0, 0.0, 0.0, 0.0, 0.0, 0.0, 0.0, 0.0, 0.0, 0.0, 0.0, 0.0, 0.0, 0.0, 0.0, 0.0, 0.0, 0.0, 0.0, 0.0, 0.0, 0.0, 0.0, 0.0, 0.0, 0.0, 0.0, 0.0, 0.0, 0.0, 0.0, 0.0, 0.0, 0.0, 0.0, 0.0, 0.0, 0.0, 0.0, 0.0, 0.0, 0.0, 0.0, 0.0, 0.0, 0.0, 0.0, 0.0, 0.0, 0.0, 0.0, 0.0, 0.0, 0.0, 0.0, 0.0, 0.0, 0.0, 0.0, 0.0, 0.0, 0.0, 0.0, 0.0, 0.0, 0.0, 0.0, 0.0, 0.0, 0.0, 0.0, 0.0, 0.0, 0.0, 0.0, 0.0, 0.0, 0.0, 0.0, 0.0, 0.0, 0.0, 0.0, 0.0, 0.0, 0.0, 0.0, 0.0, 0.0, 0.0, 0.0, 0.0, 0.0, 0.0, 0.0, 0.0, 0.0, 0.0, 0.0, 0.0, 0.0, 0.0, 0.0, 0.0, 0.0, 0.0, 0.0, 0.0, 0.0, 0.0, 0.0, 0.0, 0.0, 0.0, 0.0, 0.0, 0.0, 0.0, 0.0, 0.0, 0.0, 0.0, 0.0, 0.0, 0.0, 0.0, 0.0, 0.0, 0.0, 0.0, 0.0, 0.0, 0.0, 0.0, 0.0, 0.0, 0.0, 0.0, 0.0, 0.0, 0.0, 0.0, 0.0, 0.0, 0.0, 0.0, 0.0, 0.0, 0.0, 0.0, 0.0, 0.0, 0.0, 0.0, 0.0, 0.0, 0.0, 0.0, 0.0, 0.0, 0.0, 0.0, 0.0, 0.0, 0.0, 0.0, 0.0, 0.0, 0.0, 0.0, 0.0, 0.0, 0.0, 0.0, 0.0, 0.0, 0.0, 0.0, 0.0, 0.0, 0.0, 0.0, 0.0, 0.0, 0.0, 0.0, 0.0, 0.0, 0.0, 0.0, 0.0, 0.0, 0.0, 0.0, 0.0, 0.0, 0.0, 0.0, 0.0, 0.0, 0.0, 0.0, 0.0, 0.0, 0.0, 0.0, 0.0, 0.0, 0.0, 0.0, 0.0, 0.0, 0.0, 0.0, 0.0, 0.0, 0.0, 0.0, 0.0, 0.0, 0.0, 0.0, 0.0, 0.0, 0.0, 0.0, 0.0, 0.0, 0.0, 0.0, 0.0, 0.0, 0.0, 0.0, 0.0, 0.0, 0.0, 0.0, 0.0, 0.0, 0.0, 0.0, 0.0, 0.0, 0.0, 0.0, 0.0, 0.0, 0.0, 0.0, 0.0, 0.0, 0.0, 0.0, 0.0, 0.0, 0.0, 0.0, 0.0, 0.0, 0.0, 0.0, 0.0, 0.0, 0.0, 0.0, 0.0, 0.0, 0.0, 0.0, 0.0, 0.0, 0.0, 0.0, 0.0, 0.0, 0.0, 0.0, 0.0, 0.0, 0.0, 0.0, 0.0, 0.0, 0.0, 0.0, 0.0, 0.0, 0.0, 0.0, 0.0, 0.0, 0.0, 0.0, 0.0, 0.0, 0.0, 0.0, 0.0, 0.0, 0.0, 0.0, 0.0, 0.0, 0.0, 0.0, 0.0, 0.0, 0.0, 0.0, 0.0, 0.0, 0.0, 0.0, 0.0, 0.0, 0.0, 0.0, 0.0, 0.0, 0.0, 0.0, 0.0, 0.0, 0.0, 0.0, 0.0, 0.0, 0.0, 0.0, 0.0, 0.0, 0.0, 0.0, 0.0, 0.0, 0.0, 0.0, 0.0, 0.0, 0.0, 0.0, 0.0, 0.0, 0.0, 0.0, 0.0, 0.0, 0.0, 0.0, 0.0, 0.0, 0.0, 0.0, 0.0, 0.0, 0.0, 0.0, 0.0, 0.0, 0.0, 0.0, 0.0, 0.0, 0.0, 0.0, 0.0, 0.0, 0.0, 0.0, 0.0, 0.0, 0.0, 0.0, 0.0, 0.0, 0.0, 0.0, 0.0, 0.0, 0.0, 0.0, 0.0, 0.0, 0.0, 0.0, 0.0, 0.0, 0.0, 0.0, 0.0, 0.0, 0.0, 0.0, 0.0, 0.0, 0.0, 0.0, 0.0, 0.0, 0.0, 0.0, 0.0, 0.0, 0.0, 0.0, 0.0, 0.0, 0.0, 0.0, 0.0, 0.0, 0.0, 0.0, 0.0, 0.0, 0.0, 0.0, 0.0, 0.0, 0.0, 0.0, 0.0, 0.0, 0.0, 0.0, 0.0, 0.0, 0.0, 0.0, 0.0, 0.0, 0.0, 0.0, 0.0, 0.0, 0.0, 0.0, 0.0, 0.0, 0.0, 0.0, 0.0, 0.0, 0.0, 0.0, 0.0, 0.0, 0.0, 0.0, 0.0, 0.0, 0.0, 0.0, 0.0, 0.0, 0.0, 0.0, 0.0, 0.0, 0.0, 0.0, 0.0, 0.0, 0.0, 0.0, 0.0, 0.0, 0.0, 0.0, 0.0, 0.0, 0.0, 0.0, 0.0, 0.0, 0.0, 0.0, 0.0, 0.0, 0.0, 0.0, 0.0, 0.0, 0.0, 0.0, 0.0, 0.0, 0.0, 0.0, 0.0, 0.0, 0.0, 0.0, 0.0, 0.0, 0.0, 0.0, 0.0, 0.0, 0.0, 0.0, 0.0, 0.0, 0.0, 0.0, 0.0, 0.0, 0.0, 0.0, 0.0, 0.0, 0.0, 0.0, 0.0, 0.0, 0.0, 0.0, 0.0, 0.0, 0.0, 0.0, 0.0, 0.0, 0.0, 0.0, 0.0, 0.0, 0.0, 0.0, 0.0, 0.0, 0.0, 0.0, 0.0, 0.0, 0.0, 0.0, 0.0, 0.0, 0.0, 0.0, 0.0, 0.0, 0.0, 0.0, 0.0, 0.0, 0.0, 0.0, 0.0, 0.0, 0.0, 0.0, 0.0, 0.0, 0.0, 0.0, 0.0, 0.0, 0.0, 0.0, 0.0, 0.0, 0.0, 0.0, 0.0, 0.0, 0.0, 0.0, 0.0, 0.0, 0.0, 0.0, 0.0, 0.0, 0.0, 0.0, 0.0, 0.0, 0.0, 0.0, 0.0, 0.0, 0.0, 0.0, 0.0, 0.0, 0.0, 0.0, 0.0, 0.0, 0.0, 0.0, 0.0, 0.0, 0.0, 0.0, 0.0, 0.0, 0.0, 0.0, 0.0, 0.0, 0.0, 0.0, 0.0, 0.0, 0.0, 0.0, 0.0, 0.0, 0.0, 0.0, 0.0, 0.0, 0.0, 0.0, 0.0, 0.0, 0.0, 0.0, 0.0, 0.0, 0.0, 0.0, 0.0, 0.0, 0.0, 0.0, 0.0, 0.0, 0.0, 0.0, 0.0, 0.0, 0.0, 0.0, 0.0, 0.0, 0.0, 0.0, 0.0, 0.0, 0.0, 0.0, 0.0, 0.0, 0.0, 0.0, 0.0, 0.0, 0.0, 0.0, 0.0, 0.0, 0.0, 0.0, 0.0, 0.0, 0.0, 0.0, 0.0, 0.0, 0.0, 0.0, 0.0, 0.0, 0.0, 0.0, 0.0, 0.0, 0.0, 0.0, 0.0, 0.0, 0.0, 0.0, 0.0, 0.0, 0.0, 0.0, 0.0, 0.0, 0.0, 0.0, 0.0, 0.0, 0.0, 0.0, 0.0, 0.0, 0.0, 0.0, 0.0, 0.0, 0.0, 0.0, 0.0, 0.0, 0.0, 0.0, 0.0, 0.0, 0.0, 0.0, 0.0, 0.0, 0.0, 0.0, 0.0, 0.0, 0.0, 0.0, 0.0, 0.0, 0.0, 0.0, 0.0, 0.0, 0.0, 0.0, 0.0, 0.0, 0.0, 0.0, 0.0, 0.0, 0.0, 0.0, 0.0, 0.0, 0.0, 0.0, 0.0, 0.0, 0.0, 0.0, 0.0, 0.0, 0.0, 0.0, 0.0, 0.0, 0.0, 0.0, 0.0, 0.0, 0.0, 0.0, 0.0, 0.0, 0.0, 0.0, 0.0, 0.0, 0.0, 0.0, 0.0, 0.0, 0.0, 0.0, 0.0, 0.0, 0.0, 0.0, 0.0, 0.0, 0.0, 0.0, 0.0, 0.0, 0.0, 0.0, 0.0, 0.0, 0.0, 0.0, 0.0, 0.0, 0.0, 0.0, 0.0, 0.0, 0.0, 0.0, 0.0, 0.0, 0.0, 0.0, 0.0, 0.0, 0.0, 0.0, 0.0, 0.0, 0.0, 0.0, 0.0, 0.0, 0.0, 0.0, 0.0, 0.0, 0.0, 0.0, 0.0, 0.0, 0.0, 0.0, 0.0, 0.0, 0.0, 0.0, 0.0, 0.0, 0.0, 0.0, 0.0, 0.0, 0.0, 0.0, 0.0, 0.0, 0.0, 0.0, 0.0, 0.0, 0.0, 0.0, 0.0, 0.0, 0.0, 0.0, 0.0, 0.0, 0.0, 0.0, 0.0, 0.0, 0.0, 0.0, 0.0, 0.0, 0.0, 0.0, 0.0, 0.0, 0.0, 0.0, 0.0, 0.0, 0.0, 0.0, 0.0, 0.0, 0.0, 0.0, 0.0, 0.0, 0.0, 0.0, 0.0, 0.0, 0.0, 0.0, 0.0, 0.0, 0.0, 0.0, 0.0, 0.0, 0.0, 0.0, 0.0, 0.0, 0.0, 0.0, 0.0, 0.0, 0.0, 0.0, 0.0, 0.0, 0.0, 0.0, 0.0, 0.0, 0.0, 0.0, 0.0, 0.0, 0.0, 0.0, 0.0, 0.0, 0.0, 0.0, 0.0, 0.0, 0.0, 0.0, 0.0, 0.0, 0.0, 0.0, 0.0, 0.0, 0.0, 0.0, 0.0, 0.0, 0.0, 0.0, 0.0, 0.0, 0.0, 0.0, 0.0, 0.0, 0.0, 0.0, 0.0, 0.0, 0.0, 0.0, 0.0, 0.0, 0.0, 0.0, 0.0, 0.0, 0.0, 0.0, 0.0, 0.0, 0.0, 0.0, 0.0, 0.0, 0.0, 0.0, 0.0, 0.0, 0.0, 0.0, 0.0, 0.0, 0.0, 0.0, 0.0, 0.0, 0.0, 0.0, 0.0, 0.0, 0.0, 0.0, 0.0, 0.0, 0.0, 0.0, 0.0, 0.0, 0.0, 0.0, 0.0, 0.0, 0.0, 0.0, 0.0, 0.0, 0.0, 0.0, 0.0, 0.0, 0.0, 0.0, 0.0, 0.0, 0.0, 0.0, 0.0, 0.0, 0.0, 0.0, 0.0, 0.0, 0.0, 0.0, 0.0, 0.0, 0.0, 0.0, 0.0, 0.0, 0.0, 0.0, 0.0, 0.0, 0.0, 0.0, 0.0, 0.0, 0.0, 0.0, 0.0, 0.0, 0.0, 0.0, 0.0, 0.0, 0.0, 0.0, 0.0, 0.0, 0.0, 0.0, 0.0, 0.0, 0.0, 0.0, 0.0, 0.0, 0.0, 0.0, 0.0, 0.0, 0.0, 0.0, 0.0, 0.0, 0.0, 0.0, 0.0, 0.0, 0.0, 0.0, 0.0, 0.0, 0.0, 0.0, 0.0, 0.0, 0.0, 0.0, 0.0, 0.0, 0.0, 0.0, 0.0, 0.0, 0.0, 0.0, 0.0, 0.0, 0.0, 0.0, 0.0, 0.0, 0.0, 0.0, 0.0, 0.0, 0.0, 0.0, 0.0, 0.0, 0.0, 0.0, 0.0, 0.0, 0.0, 0.0, 0.0, 0.0, 0.0, 0.0, 0.0, 0.0, 0.0, 0.0, 0.0, 0.0, 0.0, 0.0, 0.0, 0.0, 0.0, 0.0, 0.0, 0.0, 0.0, 0.0, 0.0, 0.0, 0.0, 0.0, 0.0, 0.0, 0.0, 0.0, 0.0, 0.0, 0.0, 0.0, 0.0, 0.0, 0.0, 0.0, 0.0, 0.0, 0.0, 0.0, 0.0, 0.0, 0.0, 0.0, 0.0, 0.0, 0.0, 0.0, 0.0, 0.0, 0.0, 0.0, 0.0, 0.0, 0.0, 0.0, 0.0, 0.0, 0.0, 0.0, 0.0, 0.0, 0.0, 0.0, 0.0, 0.0, 0.0, 0.0, 0.0, 0.0, 0.0, 0.0, 0.0, 0.0, 0.0, 0.0, 0.0, 0.0, 0.0, 0.0, 0.0, 0.0, 0.0, 0.0, 0.0, 0.0, 0.0, 0.0, 0.0, 0.0, 0.0, 0.0, 0.0, 0.0, 0.0, 0.0, 0.0, 0.0, 0.0, 0.0, 0.0, 0.0, 0.0, 0.0, 0.0, 0.0, 0.0, 0.0, 0.0, 0.0, 0.0, 0.0, 0.0, 0.0, 0.0, 0.0, 0.0, 0.0, 0.0, 0.0, 0.0, 0.0, 0.0, 0.0, 0.0, 0.0, 0.0, 0.0, 0.0, 0.0, 0.0, 0.0, 0.0, 0.0, 0.0, 0.0, 0.0, 0.0, 0.0, 0.0, 0.0, 0.0, 0.0, 0.0, 0.0, 0.0, 0.0, 0.0, 0.0, 0.0, 0.0, 0.0, 0.0, 0.0, 0.0, 0.0, 0.0, 0.0, 0.0, 0.0, 0.0, 0.0, 0.0, 0.0, 0.0, 0.0, 0.0, 0.0, 0.0, 0.0, 0.0, 0.0, 0.0, 0.0, 0.0, 0.0, 0.0, 0.0, 0.0, 0.0, 0.0, 0.0, 0.0, 0.0, 0.0, 0.0, 0.0, 0.0, 0.0, 0.0, 0.0, 0.0, 0.0, 0.0, 0.0, 0.0, 0.0, 0.0, 0.0, 0.0, 0.0, 0.0, 0.0, 0.0, 0.0, 0.0, 0.0, 0.0, 0.0, 0.0, 0.0, 0.0, 0.0, 0.0, 0.0, 0.0, 0.0, 0.0, 0.0, 0.0, 0.0, 0.0, 0.0, 0.0, 0.0, 0.0, 0.0, 0.0, 0.0, 0.0, 0.0, 0.0, 0.0, 0.0, 0.0, 0.0, 0.0, 0.0, 0.0, 0.0, 0.0, 0.0, 0.0, 0.0, 0.0, 0.0, 0.0, 0.0, 0.0, 0.0, 0.0, 0.0, 0.0, 0.0, 0.0, 0.0, 0.0, 0.0, 0.0, 0.0, 0.0, 0.0, 0.0, 0.0, 0.0, 0.0, 0.0, 0.0, 0.0, 0.0, 0.0, 0.0, 0.0, 0.0, 0.0, 0.0, 0.0, 0.0, 0.0, 0.0, 0.0, 0.0, 0.0, 0.0, 0.0, 0.0, 0.0, 0.0, 0.0, 0.0, 0.0, 0.0, 0.0, 0.0, 0.0, 0.0, 0.0, 0.0, 0.0, 0.0, 0.0, 0.0, 0.0, 0.0, 0.0, 0.0, 0.0, 0.0, 0.0, 0.0, 0.0, 0.0, 0.0, 0.0, 0.0, 0.0, 0.0, 0.0, 0.0, 0.0, 0.0, 0.0, 0.0, 0.0, 0.0, 0.0, 0.0, 0.0, 0.0, 0.0, 0.0, 0.0, 0.0, 0.0, 0.0, 0.0, 0.0, 0.0, 0.0, 0.0, 0.0, 0.0, 0.0, 0.0, 0.0, 0.0, 0.0, 0.0, 0.0, 0.0, 0.0, 0.0, 0.0, 0.0, 0.0, 0.0, 0.0, 0.0, 0.0, 0.0, 0.0, 0.0, 0.0, 0.0, 0.0, 0.0, 0.0, 0.0, 0.0, 0.0, 0.0, 0.0, 0.0, 0.0, 0.0, 0.0, 0.0, 0.0, 0.0, 0.0, 0.0, 0.0, 0.0, 0.0, 0.0, 0.0, 0.0, 0.0, 0.0, 0.0, 0.0, 0.0, 0.0, 0.0, 0.0, 0.0, 0.0, 0.0, 0.0, 0.0, 0.0, 0.0, 0.0, 0.0, 0.0, 0.0, 0.0, 0.0, 0.0, 0.0, 0.0, 0.0, 0.0, 0.0, 0.0, 0.0, 0.0, 0.0, 0.0, 0.0, 0.0, 0.0, 0.0, 0.0, 0.0, 0.0, 0.0, 0.0, 0.0, 0.0, 0.0, 0.0, 0.0, 0.0, 0.0, 0.0, 0.0, 0.0, 0.0, 0.0, 0.0, 0.0, 0.0, 0.0, 0.0, 0.0, 0.0, 0.0, 0.0, 0.0, 0.0, 0.0, 0.0, 0.0, 0.0, 0.0, 0.0, 0.0, 0.0, 0.0, 0.0, 0.0, 0.0, 0.0, 0.0, 0.0, 0.0, 0.0, 0.0, 0.0, 0.0, 0.0, 0.0, 0.0, 0.0, 0.0, 0.0, 0.0, 0.0, 0.0, 0.0, 0.0, 0.0, 0.0, 0.0, 0.0, 0.0, 0.0, 0.0, 0.0, 0.0, 0.0, 0.0, 0.0, 0.0, 0.0, 0.0, 0.0, 0.0, 0.0, 0.0, 0.0, 0.0, 0.0, 0.0, 0.0, 0.0, 0.0, 0.0, 0.0, 0.0, 0.0, 0.0, 0.0, 0.0, 0.0, 0.0, 0.0, 0.0, 0.0, 0.0, 0.0, 0.0, 0.0, 0.0, 0.0, 0.0, 0.0, 0.0, 0.0, 0.0, 0.0, 0.0, 0.0, 0.0, 0.0, 0.0, 0.0, 0.0, 0.0, 0.0, 0.0, 0.0, 0.0, 0.0, 0.0, 0.0, 0.0, 0.0, 0.0, 0.0, 0.0, 0.0, 0.0, 0.0, 0.0, 0.0, 0.0, 0.0, 0.0, 0.0, 0.0, 0.0, 0.0, 0.0, 0.0, 0.0, 0.0, 0.0, 0.0, 0.0, 0.0, 0.0, 0.0, 0.0, 0.0, 0.0, 0.0, 0.0, 0.0, 0.0, 0.0, 0.0, 0.0, 0.0, 0.0, 0.0, 0.0, 0.0, 0.0, 0.0, 0.0, 0.0, 0.0, 0.0, 0.0, 0.0, 0.0, 0.0, 0.0, 0.0, 0.0, 0.0, 0.0, 0.0, 0.0, 0.0, 0.0, 0.0, 0.0, 0.0, 0.0, 0.0, 0.0, 0.0, 0.0, 0.0, 0.0, 0.0, 0.0, 0.0, 0.0, 0.0, 0.0, 0.0, 0.0, 0.0, 0.0, 0.0, 0.0, 0.0, 0.0, 0.0, 0.0, 0.0, 0.0, 0.0, 0.0, 0.0, 0.0, 0.0, 0.0, 0.0, 0.0, 0.0, 0.0, 0.0, 0.0, 0.0, 0.0, 0.0, 0.0, 0.0, 0.0, 0.0, 0.0, 0.0, 0.0, 0.0, 0.0, 0.0, 0.0, 0.0, 0.0, 0.0, 0.0, 0.0, 0.0, 0.0, 0.0, 0.0, 0.0, 0.0, 0.0, 0.0, 0.0, 0.0, 0.0, 0.0, 0.0, 0.0, 0.0, 0.0, 0.0, 0.0, 0.0, 0.0, 0.0, 0.0, 0.0, 0.0, 0.0, 0.0, 0.0, 0.0, 0.0, 0.0, 0.0, 0.0, 0.0, 0.0, 0.0, 0.0, 0.0, 0.0, 0.0, 0.0, 0.0, 0.0, 0.0, 0.0, 0.0, 0.0, 0.0, 0.0, 0.0, 0.0, 0.0, 0.0, 0.0, 0.0, 0.0, 0.0, 0.0, 0.0, 0.0, 0.0, 0.0, 0.0, 0.0, 0.0, 0.0, 0.0, 0.0, 0.0, 0.0, 0.0, 0.0, 0.0, 0.0, 0.0, 0.0, 0.0, 0.0, 0.0, 0.0, 0.0, 0.0, 0.0, 0.0, 0.0, 0.0, 0.0, 0.0, 0.0, 0.0, 0.0, 0.0, 0.0, 0.0, 0.0, 0.0, 0.0, 0.0, 0.0, 0.0, 0.0, 0.0, 0.0, 0.0, 0.0, 0.0, 0.0, 0.0, 0.0, 0.0, 0.0, 0.0, 0.0, 0.0, 0.0, 0.0, 0.0, 0.0, 0.0, 0.0, 0.0, 0.0, 0.0, 0.0, 0.0, 0.0, 0.0, 0.0, 0.0, 0.0, 0.0, 0.0, 0.0, 0.0, 0.0, 0.0, 0.0, 0.0, 0.0, 0.0, 0.0, 0.0, 0.0, 0.0, 0.0, 0.0, 0.0, 0.0, 0.0, 0.0, 0.0, 0.0, 0.0, 0.0, 0.0, 0.0, 0.0, 0.0, 0.0, 0.0, 0.0, 0.0, 0.0, 0.0, 0.0, 0.0, 0.0, 0.0, 0.0, 0.0, 0.0, 0.0, 0.0, 0.0, 0.0, 0.0, 0.0, 0.0, 0.0, 0.0, 0.0, 0.0, 0.0, 0.0, 0.0, 0.0, 0.0, 0.0, 0.0, 0.0, 0.0, 0.0, 0.0, 0.0, 0.0, 0.0, 0.0, 0.0, 0.0, 0.0, 0.0, 0.0, 0.0, 0.0, 0.0, 0.0, 0.0, 0.0, 0.0, 0.0, 0.0, 0.0, 0.0, 0.0, 0.0, 0.0, 0.0, 0.0, 0.0, 0.0, 0.0, 0.0, 0.0, 0.0, 0.0, 0.0, 0.0, 0.0, 0.0, 0.0, 0.0, 0.0, 0.0, 0.0, 0.0, 0.0, 0.0, 0.0, 0.0, 0.0, 0.0, 0.0, 0.0, 0.0, 0.0, 0.0, 0.0, 0.0, 0.0, 0.0, 0.0, 0.0, 0.0, 0.0, 0.0, 0.0, 0.0, 0.0, 0.0, 0.0, 0.0, 0.0, 0.0, 0.0, 0.0, 0.0, 0.0, 0.0, 0.0, 0.0, 0.0, 0.0, 0.0, 0.0, 0.0, 0.0, 0.0, 0.0, 0.0, 0.0, 0.0, 0.0, 0.0, 0.0, 0.0, 0.0, 0.0, 0.0, 0.0, 0.0, 0.0, 0.0, 0.0, 0.0, 0.0, 0.0, 0.0, 0.0, 0.0, 0.0, 0.0, 0.0, 0.0, 0.0, 0.0, 0.0, 0.0, 0.0, 0.0, 0.0, 0.0, 0.0, 0.0, 0.0, 0.0, 0.0, 0.0, 0.0, 0.0, 0.0, 0.0, 0.0, 0.0, 0.0, 0.0, 0.0, 0.0, 0.0, 0.0, 0.0, 0.0, 0.0, 0.0, 0.0, 0.0, 0.0, 0.0, 0.0, 0.0, 0.0, 0.0, 0.0, 0.0, 0.0, 0.0, 0.0, 0.0, 0.0, 0.0, 0.0, 0.0, 0.0, 0.0, 0.0, 0.0, 0.0, 0.0, 0.0, 0.0, 0.0, 0.0, 0.0, 0.0, 0.0, 0.0, 0.0, 0.0, 0.0, 0.0, 0.0, 0.0, 0.0, 0.0, 0.0, 0.0, 0.0, 0.0, 0.0, 0.0, 0.0, 0.0, 0.0, 0.0, 0.0, 0.0, 0.0, 0.0, 0.0, 0.0, 0.0, 0.0, 0.0, 0.0, 0.0, 0.0, 0.0, 0.0, 0.0, 0.0, 0.0, 0.0, 0.0, 0.0, 0.0, 0.0, 0.0, 0.0, 0.0, 0.0, 0.0, 0.0, 0.0, 0.0, 0.0, 0.0, 0.0, 0.0, 0.0, 0.0, 0.0, 0.0, 0.0, 0.0, 0.0, 0.0, 0.0, 0.0, 0.0, 0.0, 0.0, 0.0, 0.0, 0.0, 0.0, 0.0, 0.0, 0.0, 0.0, 0.0, 0.0, 0.0, 0.0, 0.0, 0.0, 0.0, 0.0, 0.0, 0.0, 0.0, 0.0, 0.0, 0.0, 0.0, 0.0, 0.0, 0.0, 0.0, 0.0, 0.0, 0.0, 0.0, 0.0, 0.0, 0.0, 0.0, 0.0, 0.0, 0.0, 0.0, 0.0, 0.0, 0.0, 0.0, 0.0, 0.0, 0.0, 0.0, 0.0, 0.0, 0.0, 0.0, 0.0, 0.0, 0.0, 0.0, 0.0, 0.0, 0.0, 0.0, 0.0, 0.0, 0.0, 0.0, 0.0, 0.0, 0.0, 0.0, 0.0, 0.0, 0.0, 0.0, 0.0, 0.0, 0.0, 0.0, 0.0, 0.0, 0.0, 0.0, 0.0, 0.0, 0.0, 0.0, 0.0, 0.0, 0.0, 0.0, 0.0, 0.0, 0.0, 0.0, 0.0, 0.0, 0.0, 0.0, 0.0, 0.0, 0.0, 0.0, 0.0, 0.0, 0.0, 0.0, 0.0, 0.0, 0.0, 0.0, 0.0, 0.0, 0.0, 0.0, 0.0, 0.0, 0.0, 0.0, 0.0, 0.0, 0.0, 0.0, 0.0, 0.0, 0.0, 0.0, 0.0, 0.0, 0.0, 0.0, 0.0, 0.0, 0.0, 0.0, 0.0, 0.0, 0.0, 0.0, 0.0, 0.0, 0.0, 0.0, 0.0, 0.0, 0.0, 0.0, 0.0, 0.0, 0.0, 0.0, 0.0, 0.0, 0.0, 0.0, 0.0, 0.0, 0.0])
me_cube.materials.append(mat_material)
me_cube.use_remesh_preserve_volume = False
me_cube.use_remesh_preserve_attributes = False
me_cube.use_mirror_vertex_groups = False
me_cube.update()
me_cube_001 = bpy.data.meshes.new('Cube.001')
me_cube_001.from_pydata([(0.7609, 0.6255, -0.3891), (0.7609, -0.5365, -0.3893), (0.8507, -0.488, -4.713), (0.08062, 0.004053, -4.713), (1.0, 0.4201, 1.352), (1.0, -0.4201, 1.352), (0.1336, 0.4869, -4.713), (0.03692, 0.5079, -1.078), (0.8773, 0.5079, -1.078), (0.8773, -0.4591, -1.078), (0.03692, -0.4591, -1.078), (0.03692, 0.003365, -1.078), (0.9508, -1.653e-07, -0.3891), (4.786, 4.816e-05, 0.9064), (1.134, -4.547e-07, 1.381), (4.786, 4.813e-05, 1.219), (1.012, 0.003365, -1.078), (4.786, -0.08629, 1.219), (0.8773, 0.4818, 0.8537), (0.8773, -0.7231, 0.8537), (4.786, -0.08629, 0.9063), (4.786, 0.08644, 1.219), (4.786, 0.08644, 0.9063), (1.033, -3.636e-07, 0.8538), (0.0, 0.6255, -0.3824), (0.0, -0.5365, -0.3826), (0.0, 0.3999, 1.352), (0.0, -0.3999, 1.352), (0.0, 0.5079, -1.078), (0.0, -0.4591, -1.078), (0.0, 0.003365, -1.078), (0.0, -2.27e-07, 1.381), (0.0, 0.6255, 0.6644), (0.0, -0.7915, 0.7058), (0.51, 0.4869, -4.713), (0.1081, -0.488, -4.713), (0.4985, -0.5381, -4.713), (2.322, -0.3073, 1.33), (2.902, -0.2571, 1.242), (2.902, -0.2571, 0.87), (2.283, -0.3059, 0.851), (2.922, 2.897e-05, 0.8701), (2.307, 0.001835, 0.8511), (2.283, 0.3089, 0.851), (2.902, 0.2573, 0.87), (2.902, 0.2573, 1.242), (2.322, 0.3075, 1.33), (2.326, 2.935e-05, 1.33), (2.905, 2.89e-05, 1.242), (0.0, -0.7438, 0.8537), (0.0, -0.6522, -0.08439), (0.7609, -0.5794, -0.09115), (0.8613, 0.003011, -2.935), (0.9244, 0.003394, -2.389), (0.8121, -0.4287, -2.389), (0.765, -0.4069, -2.935), (0.1619, -0.4069, -2.935), (0.1094, -0.4287, -2.389), (0.1094, 0.003394, -2.389), (0.118, 0.007247, -2.935), (0.8121, 0.459, -2.389), (0.765, 0.423, -2.935), (0.1619, 0.423, -2.935), (0.1094, 0.459, -2.389), (1.123, 0.4676, 0.8532), (1.231, 0.4673, 1.327), (1.231, -0.4672, 1.327), (1.255, 0.0003199, 0.8533), (1.342, 4.748e-06, 1.327), (1.123, -0.5896, 0.8532), (0.943, -2.101e-07, -0.07136), (0.7609, 0.5927, -0.07139), (0.0, 0.6255, -0.1078), (0.4964, -0.473, -2.389), (0.4964, -0.5067, -1.078), (0.1343, -1.459, -4.391), (0.4964, -0.4487, -2.935), (0.8931, -0.0005537, -4.713), (0.5061, 0.5689, -1.078), (0.5061, 0.4744, -2.935), (0.5061, 0.5145, -2.389), (0.7885, 0.4869, -4.713), (0.1343, -1.566, -4.713), (0.8504, -0.5394, -0.8554), (0.8504, 0.6076, -0.8554), (1.024, -0.0003581, -0.8555), (0.0, -0.5391, -0.8554), (0.0, 0.607, -0.8554), (0.8239, -0.5673, -0.6402), (1.014, -0.001795, -0.6402), (0.0, -0.5671, -0.6402), (0.8239, 0.6459, -0.6402), (0.0, 0.6454, -0.6402), (0.8177, -0.4838, -2.935), (0.8233, -0.488, -4.287), (0.7885, 0.4869, -4.287), (0.8931, -0.0005537, -4.287), (0.4985, -0.5381, -4.287), (0.1081, -0.488, -4.287), (0.51, 0.4869, -4.287), (0.1336, 0.4869, -4.287), (0.08062, 0.004053, -4.287), (0.0481, 0.008277, -2.935), (0.8177, 0.5022, -2.935), (0.9322, 0.003244, -2.935), (0.1011, -0.4838, -2.935), (0.1011, 0.5022, -2.935), (0.4985, -0.5334, -2.935), (0.51, 0.5633, -2.935), (0.8054, -1.566, -4.713), (0.4985, -1.616, -4.713), (0.8054, -1.459, -4.391), (0.4985, -1.509, -4.391), (5.258, 7.284e-05, 0.9064), (5.257, -0.08629, 0.9063), (5.257, 0.08644, 0.9063), (5.257, 0.08644, 1.219), (5.257, 7.282e-05, 1.219), (5.257, -0.08629, 1.219), (5.257, -0.08629, 1.141), (5.257, 0.08644, 1.141), (5.257, 0.08644, 1.066), (5.257, -0.08629, 1.066), (5.257, -0.08629, 0.9871), (5.257, 0.08644, 0.9871), (4.853, -0.08629, 1.219), (4.853, 0.08644, 1.219), (4.853, 5.167e-05, 1.219), (4.984, -0.08629, 1.219), (4.984, 0.08644, 1.219), (4.984, 5.849e-05, 1.219), (4.984, 5.842e-05, 1.386), (4.853, 5.16e-05, 1.386), (4.853, -0.08629, 1.386), (4.853, 0.08644, 1.386), (4.984, -0.08629, 1.386), (4.984, 0.08644, 1.386), (5.257, -0.08629, 1.141), (5.257, 0.08644, 1.141), (5.257, 0.08644, 1.138), (5.257, -0.08629, 1.138), (5.257, -0.08629, 1.066), (5.257, 0.08644, 1.066), (5.257, -0.08629, 1.064), (5.257, 0.08644, 1.064), (5.257, -0.08629, 0.9871), (5.257, 0.08644, 0.9871), (5.257, -0.08629, 0.985), (5.257, 0.08644, 0.985), (5.582, 7.284e-05, 0.9064), (5.582, -0.08629, 0.9063), (5.582, 0.08644, 0.9063), (5.627, 0.08644, 1.219), (5.627, 7.282e-05, 1.219), (5.627, -0.08629, 1.219), (5.627, -0.08629, 1.141), (5.627, 0.08644, 1.141), (5.661, 0.08644, 1.066), (5.661, 0.08644, 1.138), (5.661, -0.08629, 1.066), (5.661, -0.08629, 1.138), (5.643, -0.08629, 0.9871), (5.643, -0.08629, 1.064), (5.643, 0.08644, 0.9871), (5.643, 0.08644, 1.064), (5.582, -0.08629, 0.985), (5.582, 0.08644, 0.985)], [], [(85, 83, 9, 16), (41, 44, 22, 13), (96, 94, 2, 77), (52, 55, 93, 104), (79, 61, 103, 108), (100, 99, 34, 6), (111, 112, 110, 109), (24, 0, 91, 92), (7, 11, 30, 28), (11, 10, 29, 30), (95, 96, 77, 81), (45, 48, 15, 21), (44, 45, 21, 22), (84, 85, 16, 8), (71, 18, 23, 70), (38, 39, 20, 17), (48, 38, 17, 15), (39, 41, 13, 20), (13, 22, 115, 113), (12, 70, 51, 1), (1, 51, 50, 25), (4, 18, 32, 26), (4, 26, 31, 14), (98, 101, 3, 35), (116, 117, 153, 152), (1, 25, 90, 88), (59, 62, 106, 102), (71, 0, 24, 72), (19, 49, 33), (14, 31, 27, 5), (23, 18, 64, 67), (40, 42, 41, 39), (68, 66, 37, 47), (47, 37, 38, 48), (18, 4, 65, 64), (37, 40, 39, 38), (66, 69, 40, 37), (43, 46, 45, 44), (64, 65, 46, 43), (46, 47, 48, 45), (4, 14, 68, 65), (42, 43, 44, 41), (49, 19, 5, 27), (10, 11, 58, 57), (50, 51, 19, 33), (57, 58, 59, 56), (16, 9, 54, 53), (53, 54, 55, 52), (9, 74, 73, 54), (54, 73, 76, 55), (7, 78, 80, 63), (63, 80, 79, 62), (11, 7, 63, 58), (58, 63, 62, 59), (8, 16, 53, 60), (60, 53, 52, 61), (19, 23, 67, 69), (67, 64, 43, 42), (69, 67, 42, 40), (5, 19, 69, 66), (65, 68, 47, 46), (14, 5, 66, 68), (18, 71, 72, 32), (0, 71, 70, 12), (51, 70, 23, 19), (76, 73, 57, 56), (56, 59, 102, 105), (36, 2, 109, 110), (73, 74, 10, 57), (80, 78, 8, 60), (112, 75, 82, 110), (79, 80, 60, 61), (94, 97, 112, 111), (0, 12, 89, 91), (12, 1, 88, 89), (83, 86, 29, 10, 74, 9), (87, 84, 8, 78, 7, 28), (89, 88, 83, 85), (88, 90, 86, 83), (91, 89, 85, 84), (92, 91, 84, 87), (103, 104, 96, 95), (102, 106, 100, 101), (106, 108, 99, 100), (93, 107, 97, 94), (104, 93, 94, 96), (105, 102, 101, 98), (97, 107, 105, 98), (99, 108, 103, 95), (76, 56, 105, 107), (61, 52, 104, 103), (81, 77, 2, 36, 35, 3, 6, 34), (35, 36, 110, 82), (55, 76, 107, 93), (101, 100, 6, 3), (99, 95, 81, 34), (62, 79, 108, 106), (97, 98, 75, 112), (98, 35, 82, 75), (2, 94, 111, 109), (15, 17, 125, 127), (20, 13, 113, 114), (17, 20, 114, 147, 123, 145, 143, 122, 141, 140, 119, 137, 118, 128, 125), (22, 21, 126, 129, 116, 138, 120, 139, 142, 121, 144, 146, 124, 148, 115), (21, 15, 127, 126), (132, 133, 135, 131), (119, 140, 139, 120, 138, 137), (128, 130, 131, 135), (126, 127, 132, 134), (129, 130, 117, 116), (130, 128, 118, 117), (134, 132, 131, 136), (125, 128, 135, 133), (127, 125, 133, 132), (130, 129, 136, 131), (129, 126, 134, 136), (113, 115, 151, 149), (139, 140, 160, 158), (140, 141, 159, 160), (121, 142, 141, 122, 143, 144), (123, 147, 148, 124, 146, 145), (150, 149, 151, 166, 165), (155, 156, 152, 153, 154), (159, 157, 158, 160), (161, 163, 164, 162), (145, 146, 163, 161), (117, 118, 154, 153), (147, 114, 150, 165), (141, 142, 157, 159), (118, 137, 155, 154), (115, 148, 166, 151), (143, 145, 161, 162), (138, 116, 152, 156), (137, 138, 156, 155), (148, 147, 165, 166), (114, 113, 149, 150), (146, 144, 164, 163), (142, 139, 158, 157), (144, 143, 162, 164)])
_uv = me_cube_001.uv_layers.new(name='UVMap')
_uv.uv.foreach_set('vector', [0.0, 0.0, 0.0, 0.0, 0.0, 0.0, 0.0, 0.0, 0.0, 0.0, 0.0, 0.0, 0.0, 0.0, 0.0, 0.0, 0.0, 0.0, 0.0, 0.0, 0.0, 0.0, 0.0, 0.0, 0.0, 0.0, 0.0, 0.0, 0.0, 0.0, 0.0, 0.0, 0.0, 0.0, 0.0, 0.0, 0.0, 0.0, 0.0, 0.0, 0.0, 0.0, 0.0, 0.0, 0.0, 0.0, 0.0, 0.0, 0.0, 0.0, 0.0, 0.0, 0.0, 0.0, 0.0, 0.0, 0.0, 0.0, 0.0, 0.0, 0.0, 0.0, 0.0, 0.0, 0.0, 0.0, 0.0, 0.0, 0.0, 0.0, 0.0, 0.0, 0.0, 0.0, 0.0, 0.0, 0.0, 0.0, 0.0, 0.0, 0.0, 0.0, 0.0, 0.0, 0.0, 0.0, 0.0, 0.0, 0.0, 0.0, 0.0, 0.0, 0.0, 0.0, 0.0, 0.0, 0.0, 0.0, 0.0, 0.0, 0.0, 0.0, 0.0, 0.0, 0.0, 0.0, 0.0, 0.0, 0.0, 0.0, 0.0, 0.0, 0.0, 0.0, 0.0, 0.0, 0.0, 0.0, 0.0, 0.0, 0.0, 0.0, 0.0, 0.0, 0.0, 0.0, 0.0, 0.0, 0.0, 0.0, 0.0, 0.0, 0.0, 0.0, 0.0, 0.0, 0.0, 0.0, 0.0, 0.0, 0.0, 0.0, 0.0, 0.0, 0.0, 0.0, 0.0, 0.0, 0.0, 0.0, 0.0, 0.0, 0.0, 0.0, 0.0, 0.0, 0.0, 0.0, 0.0, 0.0, 0.0, 0.0, 0.0, 0.0, 0.0, 0.0, 0.0, 0.0, 0.0, 0.0, 0.0, 0.0, 0.0, 0.0, 0.0, 0.0, 0.0, 0.0, 0.0, 0.0, 0.0, 0.0, 0.0, 0.0, 0.0, 0.0, 0.0, 0.0, 0.0, 0.0, 0.0, 0.0, 0.0, 0.0, 0.0, 0.0, 0.0, 0.0, 0.0, 0.0, 0.0, 0.0, 0.0, 0.0, 0.0, 0.0, 0.0, 0.0, 0.0, 0.0, 0.0, 0.0, 0.0, 0.0, 0.0, 0.0, 0.0, 0.0, 0.0, 0.0, 0.0, 0.0, 0.0, 0.0, 0.0, 0.0, 0.0, 0.0, 0.0, 0.0, 0.0, 0.0, 0.0, 0.0, 0.0, 0.0, 0.0, 0.0, 0.0, 0.0, 0.0, 0.0, 0.0, 0.0, 0.0, 0.0, 0.0, 0.0, 0.0, 0.0, 0.0, 0.0, 0.0, 0.0, 0.0, 0.0, 0.0, 0.0, 0.0, 0.0, 0.0, 0.0, 0.0, 0.0, 0.0, 0.0, 0.0, 0.0, 0.0, 0.0, 0.0, 0.0, 0.0, 0.0, 0.0, 0.0, 0.0, 0.0, 0.0, 0.0, 0.0, 0.0, 0.0, 0.0, 0.0, 0.0, 0.0, 0.0, 0.0, 0.0, 0.0, 0.0, 0.0, 0.0, 0.0, 0.0, 0.0, 0.0, 0.0, 0.0, 0.0, 0.0, 0.0, 0.0, 0.0, 0.0, 0.0, 0.0, 0.0, 0.0, 0.0, 0.0, 0.0, 0.0, 0.0, 0.0, 0.0, 0.0, 0.0, 0.0, 0.0, 0.0, 0.0, 0.0, 0.0, 0.0, 0.0, 0.0, 0.0, 0.0, 0.0, 0.0, 0.0, 0.0, 0.0, 0.0, 0.0, 0.0, 0.0, 0.0, 0.0, 0.0, 0.0, 0.0, 0.0, 0.0, 0.0, 0.0, 0.0, 0.0, 0.0, 0.0, 0.0, 0.0, 0.0, 0.0, 0.0, 0.0, 0.0, 0.0, 0.0, 0.0, 0.0, 0.0, 0.0, 0.0, 0.0, 0.0, 0.0, 0.0, 0.0, 0.0, 0.0, 0.0, 0.0, 0.0, 0.0, 0.0, 0.0, 0.0, 0.0, 0.0, 0.0, 0.0, 0.0, 0.0, 0.0, 0.0, 0.0, 0.0, 0.0, 0.0, 0.0, 0.0, 0.0, 0.0, 0.0, 0.0, 0.0, 0.0, 0.0, 0.0, 0.0, 0.0, 0.0, 0.0, 0.0, 0.0, 0.0, 0.0, 0.0, 0.0, 0.0, 0.0, 0.0, 0.0, 0.0, 0.0, 0.0, 0.0, 0.0, 0.0, 0.0, 0.0, 0.0, 0.0, 0.0, 0.0, 0.0, 0.0, 0.0, 0.0, 0.0, 0.0, 0.0, 0.0, 0.0, 0.0, 0.0, 0.0, 0.0, 0.0, 0.0, 0.0, 0.0, 0.0, 0.0, 0.0, 0.0, 0.0, 0.0, 0.0, 0.0, 0.0, 0.0, 0.0, 0.0, 0.0, 0.0, 0.0, 0.0, 0.0, 0.0, 0.0, 0.0, 0.0, 0.0, 0.0, 0.0, 0.0, 0.0, 0.0, 0.0, 0.0, 0.0, 0.0, 0.0, 0.0, 0.0, 0.0, 0.0, 0.0, 0.0, 0.0, 0.0, 0.0, 0.0, 0.0, 0.0, 0.0, 0.0, 0.0, 0.0, 0.0, 0.0, 0.0, 0.0, 0.0, 0.0, 0.0, 0.0, 0.0, 0.0, 0.0, 0.0, 0.0, 0.0, 0.0, 0.0, 0.0, 0.0, 0.0, 0.0, 0.0, 0.0, 0.0, 0.0, 0.0, 0.0, 0.0, 0.0, 0.0, 0.0, 0.0, 0.0, 0.0, 0.0, 0.0, 0.0, 0.0, 0.0, 0.0, 0.0, 0.0, 0.0, 0.0, 0.0, 0.0, 0.0, 0.0, 0.0, 0.0, 0.0, 0.0, 0.0, 0.0, 0.0, 0.0, 0.0, 0.0, 0.0, 0.0, 0.0, 0.0, 0.0, 0.0, 0.0, 0.0, 0.0, 0.0, 0.0, 0.0, 0.0, 0.0, 0.0, 0.0, 0.0, 0.0, 0.0, 0.0, 0.0, 0.0, 0.0, 0.0, 0.0, 0.0, 0.0, 0.0, 0.0, 0.0, 0.0, 0.0, 0.0, 0.0, 0.0, 0.0, 0.0, 0.0, 0.0, 0.0, 0.0, 0.0, 0.0, 0.0, 0.0, 0.0, 0.0, 0.0, 0.0, 0.0, 0.0, 0.0, 0.0, 0.0, 0.0, 0.0, 0.0, 0.0, 0.0, 0.0, 0.0, 0.0, 0.0, 0.0, 0.0, 0.0, 0.0, 0.0, 0.0, 0.0, 0.0, 0.0, 0.0, 0.0, 0.0, 0.0, 0.0, 0.0, 0.0, 0.0, 0.0, 0.0, 0.0, 0.0, 0.0, 0.0, 0.0, 0.0, 0.0, 0.0, 0.0, 0.0, 0.0, 0.0, 0.0, 0.0, 0.0, 0.0, 0.0, 0.0, 0.0, 0.0, 0.0, 0.0, 0.0, 0.0, 0.0, 0.0, 0.0, 0.0, 0.0, 0.0, 0.0, 0.0, 0.0, 0.0, 0.0, 0.0, 0.0, 0.0, 0.0, 0.0, 0.0, 0.0, 0.0, 0.0, 0.0, 0.0, 0.0, 0.0, 0.0, 0.0, 0.0, 0.0, 0.0, 0.0, 0.0, 0.0, 0.0, 0.0, 0.0, 0.0, 0.0, 0.0, 0.0, 0.0, 0.0, 0.0, 0.0, 0.0, 0.0, 0.0, 0.0, 0.0, 0.0, 0.0, 0.0, 0.0, 0.0, 0.0, 0.0, 0.0, 0.0, 0.0, 0.0, 0.0, 0.0, 0.0, 0.0, 0.0, 0.0, 0.0, 0.0, 0.0, 0.0, 0.0, 0.0, 0.0, 0.0, 0.0, 0.0, 0.0, 0.0, 0.0, 0.0, 0.0, 0.0, 0.0, 0.0, 0.0, 0.0, 0.0, 0.0, 0.0, 0.0, 0.0, 0.0, 0.0, 0.0, 0.0, 0.0, 0.0, 0.0, 0.0, 0.0, 0.0, 0.0, 0.0, 0.0, 0.0, 0.0, 0.0, 0.0, 0.0, 0.0, 0.0, 0.0, 0.0, 0.0, 0.0, 0.0, 0.0, 0.0, 0.0, 0.0, 0.0, 0.0, 0.0, 0.0, 0.0, 0.0, 0.0, 0.0, 0.0, 0.0, 0.0, 0.0, 0.0, 0.0, 0.0, 0.0, 0.0, 0.0, 0.0, 0.0, 0.0, 0.0, 0.0, 0.0, 0.0, 0.0, 0.0, 0.0, 0.0, 0.0, 0.0, 0.0, 0.0, 0.0, 0.0, 0.0, 0.0, 0.0, 0.0, 0.0, 0.0, 0.0, 0.0, 0.0, 0.0, 0.0, 0.0, 0.0, 0.0, 0.0, 0.0, 0.0, 0.0, 0.0, 0.0, 0.0, 0.0, 0.0, 0.0, 0.0, 0.0, 0.0, 0.0, 0.0, 0.0, 0.0, 0.0, 0.0, 0.0, 0.0, 0.0, 0.0, 0.0, 0.0, 0.0, 0.0, 0.0, 0.0, 0.0, 0.0, 0.0, 0.0, 0.0, 0.0, 0.0, 0.0, 0.0, 0.0, 0.0, 0.0, 0.0, 0.0, 0.0, 0.0, 0.0, 0.0, 0.0, 0.0, 0.0, 0.0, 0.0, 0.0, 0.0, 0.0, 0.0, 0.0, 0.0, 0.0, 0.0, 0.0, 0.0, 0.0, 0.0, 0.0, 0.0, 0.0, 0.0, 0.0, 0.0, 0.0, 0.0, 0.0, 0.0, 0.0, 0.0, 0.0, 0.0, 0.0, 0.0, 0.0, 0.0, 0.0, 0.0, 0.0, 0.0, 0.0, 0.0, 0.0, 0.0, 0.0, 0.0, 0.0, 0.0, 0.0, 0.0, 0.0, 0.0, 0.0, 0.0, 0.0, 0.0, 0.0, 0.0, 0.0, 0.0, 0.0, 0.0, 0.0, 0.0, 0.0, 0.0, 0.0, 0.0, 0.0, 0.0, 0.0, 0.0, 0.0, 0.0, 0.0, 0.0, 0.0, 0.0, 0.0, 0.0, 0.0, 0.0, 0.0, 0.0, 0.0, 0.0, 0.0, 0.0, 0.0, 0.0, 0.0, 0.0, 0.0, 0.0, 0.0, 0.0, 0.0, 0.0, 0.0, 0.0, 0.0, 0.0, 0.0, 0.0, 0.0, 0.0, 0.0, 0.0, 0.0, 0.0, 0.0, 0.0, 0.0, 0.0, 0.0, 0.0, 0.0, 0.0, 0.0, 0.0, 0.0, 0.0, 0.0, 0.0, 0.0, 0.0, 0.0, 0.0, 0.0, 0.0, 0.0, 0.0, 0.0, 0.0, 0.0, 0.0, 0.0, 0.0, 0.0, 0.0, 0.0, 0.0, 0.0, 0.0, 0.0, 0.0, 0.0, 0.0, 0.0, 0.0, 0.0, 0.0, 0.0, 0.0, 0.0, 0.0, 0.0, 0.0, 0.0, 0.0, 0.0, 0.0, 0.0, 0.0, 0.0, 0.0, 0.0, 0.0, 0.0, 0.0, 0.0, 0.0, 0.0, 0.0, 0.0, 0.0, 0.0, 0.0, 0.0, 0.0, 0.0, 0.0, 0.0, 0.0, 0.0, 0.0, 0.0, 0.0, 0.0, 0.0, 0.0, 0.0, 0.0, 0.0, 0.0, 0.0, 0.0, 0.0, 0.0, 0.0, 0.0, 0.0, 0.0, 0.0, 0.0, 0.0, 0.0, 0.0, 0.0, 0.0, 0.0, 0.0, 0.0, 0.0, 0.0, 0.0, 0.0, 0.0, 0.0, 0.0, 0.0, 0.0, 0.0, 0.0, 0.0, 0.0, 0.0, 0.0, 0.0, 0.0, 0.0, 0.0, 0.0, 0.0, 0.0, 0.0, 0.0, 0.0, 0.0, 0.0, 0.0, 0.0, 0.0, 0.0, 0.0, 0.0, 0.0, 0.0, 0.0, 0.0, 0.0, 0.0, 0.0, 0.0, 0.0, 0.0, 0.0, 0.0, 0.0, 0.0, 0.0, 0.0, 0.0, 0.0, 0.0, 0.0, 0.0, 0.0, 0.0, 0.0, 0.0, 0.0, 0.0, 0.0, 0.0, 0.0, 0.0, 0.0, 0.0, 0.0, 0.0, 0.0, 0.0, 0.0, 0.0, 0.0, 0.0, 0.0, 0.0, 0.0, 0.0, 0.0, 0.0, 0.0, 0.0, 0.0, 0.0, 0.0, 0.0, 0.0, 0.0, 0.0, 0.0, 0.0, 0.0, 0.0, 0.0, 0.0, 0.0, 0.0, 0.0, 0.0, 0.0, 0.0, 0.0, 0.0])
me_cube_001.materials.append(mat_material)
me_cube_001.use_remesh_preserve_volume = False
me_cube_001.use_remesh_preserve_attributes = False
me_cube_001.use_mirror_vertex_groups = False
me_cube_001.update()

# ---- objects
ob_cone = bpy.data.objects.new('Cone', me_cone)
ob_cube = bpy.data.objects.new('Cube', me_cube)
ob_cube_001 = bpy.data.objects.new('Cube.001', me_cube_001)

# ---- transforms, parenting, visibility, modifiers, constraints
ob_cone.location = (6.681, 0.2867, 1.011)
ob_cone.scale = (0.2698, 0.1201, 0.2698)
ob_cone.lineart.crease_threshold = 0.0
ob_cube.location = (0.0, 0.0, 0.0)
ob_cube.scale = (0.5271, 0.4582, 0.7554)
ob_cube.lock_rotations_4d = False
ob_cube.empty_display_type = 'ARROWS'
ob_cube.lineart.crease_threshold = 0.0
ob_cube_001.location = (0.0, 0.0, 0.0)
ob_cube_001.scale = (0.5271, 0.4582, 0.7554)
ob_cube_001.lock_rotations_4d = False
ob_cube_001.empty_display_type = 'ARROWS'
ob_cube_001.lineart.crease_threshold = 0.0
_m = ob_cube_001.modifiers.new('Mirror', 'MIRROR')
_m.use_clip = True

# ---- collection membership
col_collection_1.objects.link(ob_cone)
col_collection_1.objects.link(ob_cube)
col_collection_20.objects.link(ob_cube_001)

# ---- scene / render settings (as saved in the file)
scene.frame_start = 1; scene.frame_end = 250; scene.frame_set(1)
scene.render.engine = 'BLENDER_EEVEE_NEXT'
scene.render.resolution_percentage = 50
scene.render.dither_intensity = 0.0
scene.cycles.use_denoising = False
scene.cycles.samples = 128
scene.cycles.sampling_pattern = 'TABULATED_SOBOL'
scene.cycles.use_adaptive_sampling = False
scene.cycles.use_light_tree = False
scene.cycles.blur_glossy = 0.0
scene.cycles.sample_clamp_indirect = 0.0
scene.view_settings.view_transform = 'Standard'
bpy.context.view_layer.update()

# ---- added for rendering (the .blend has no active camera and no usable light): camera, sun
cam_auto = bpy.data.cameras.new('AutoCamera')
cam_auto.lens = 50.0
cam_auto.sensor_width = 36.0
cam_auto.clip_end = 1000.0
ob_auto_camera = bpy.data.objects.new('AutoCamera', cam_auto)
scene.collection.objects.link(ob_auto_camera)
ob_auto_camera.location = (13.284, -14.056, 7.72243)
ob_auto_camera.rotation_euler = (1.09748, -7.21219e-08, 0.694738)
scene.camera = ob_auto_camera
light_auto_sun = bpy.data.lights.new('AutoSun', 'SUN')
light_auto_sun.energy = 3.0
light_auto_sun.angle = 0.0523599
ob_auto_sun = bpy.data.objects.new('AutoSun', light_auto_sun)
scene.collection.objects.link(ob_auto_sun)
ob_auto_sun.rotation_euler = (0.872665, 0.174533, 0.523599)
bpy.context.view_layer.update()
